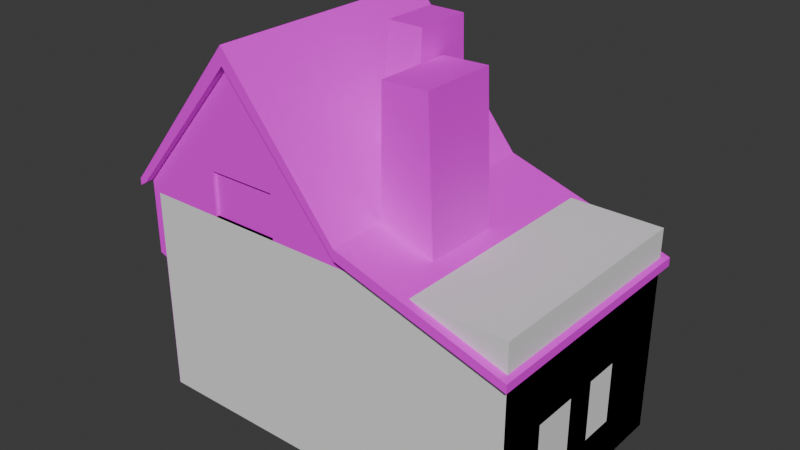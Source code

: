 # Source: house1.blend  (saved by Blender 4.5.90; exported with 4.5.12 LTS)
import bpy
from mathutils import Matrix  # noqa: F401  (used for matrix-valued properties, if any)

bpy.ops.wm.read_factory_settings(use_empty=True)
scene = bpy.context.scene
scene.name = 'Scene'

# ---- collections
col_collection = bpy.data.collections.new('Collection'); scene.collection.children.link(col_collection)

# ---- images (referenced by path relative to the original .blend; pixels are not part of the script)
import os
ASSET_DIR = os.environ.get("B2B_ASSET_DIR", "")  # directory of the original .blend (textures are referenced by path, not embedded)
HERE = os.path.dirname(os.path.abspath(__file__))  # packed textures are extracted next to this script under _unpacked/

def load_image(name, relpath, width, height, colorspace="sRGB"):
    """Load a texture the original file referenced (path relative to the .blend, or extracted next to this script)."""
    p = next((c for c in (os.path.join(HERE, relpath), os.path.join(ASSET_DIR, relpath)) if relpath and os.path.exists(c)), "")
    if p:
        img = bpy.data.images.load(p, check_existing=True)
        img.name = name
    else:  # same state as the original file: an image datablock whose file is absent (Cycles renders it pink)
        img = bpy.data.images.new(name, width, height)
        img.source = "FILE"
        img.filepath = "//" + (relpath or name)
    img.colorspace_settings.name = colorspace
    return img
img_untitled = load_image('Untitled', '', 1024, 1024, 'sRGB')
img_untitled_004 = load_image('Untitled.004', '', 1024, 1024, 'sRGB')
img_untitled_002 = load_image('Untitled.002', '', 1024, 1024, 'sRGB')
img_untitled_001 = load_image('Untitled.001', '', 1024, 1024, 'sRGB')
img_untitled_003 = load_image('Untitled.003', '', 1024, 1024, 'sRGB')

# ---- materials (node trees are filled in below, after node groups)
mat_house = bpy.data.materials.new('house')
mat_window = bpy.data.materials.new('window')
mat_chimney = bpy.data.materials.new('chimney')
mat_door = bpy.data.materials.new('door')
mat_roof = bpy.data.materials.new('roof')

# ---- material node trees
mat_house.use_nodes = True; mat_house.node_tree.nodes.clear()
_N = mat_house.node_tree.nodes; _L = mat_house.node_tree.links
n0 = _N.new('ShaderNodeBsdfPrincipled'); n0.name = 'Principled BSDF'; n0.location = (-200, 100)
n1 = _N.new('ShaderNodeOutputMaterial'); n1.name = 'Material Output'; n1.location = (200, 100)
n2 = _N.new('ShaderNodeTexImage'); n2.name = 'Image Texture'; n2.location = (-541, 40)
n2.image = img_untitled
_L.new(n0.outputs[0], n1.inputs[0])
_L.new(n2.outputs[0], n0.inputs[0])
n1.is_active_output = True
mat_window.use_nodes = True; mat_window.node_tree.nodes.clear()
_N = mat_window.node_tree.nodes; _L = mat_window.node_tree.links
n0 = _N.new('ShaderNodeBsdfPrincipled'); n0.name = 'Principled BSDF'; n0.location = (-200, 100)
n1 = _N.new('ShaderNodeOutputMaterial'); n1.name = 'Material Output'; n1.location = (200, 100)
n2 = _N.new('ShaderNodeTexImage'); n2.name = 'Image Texture'; n2.location = (-487, -23)
n2.image = img_untitled_004
_L.new(n0.outputs[0], n1.inputs[0])
_L.new(n2.outputs[0], n0.inputs[0])
n1.is_active_output = True
mat_chimney.use_nodes = True; mat_chimney.node_tree.nodes.clear()
_N = mat_chimney.node_tree.nodes; _L = mat_chimney.node_tree.links
n0 = _N.new('ShaderNodeBsdfPrincipled'); n0.name = 'Principled BSDF'; n0.location = (-200, 100)
n1 = _N.new('ShaderNodeOutputMaterial'); n1.name = 'Material Output'; n1.location = (200, 100)
n2 = _N.new('ShaderNodeTexImage'); n2.name = 'Image Texture'; n2.location = (-509, 42)
n2.image = img_untitled_002
_L.new(n0.outputs[0], n1.inputs[0])
_L.new(n2.outputs[0], n0.inputs[0])
n1.is_active_output = True
mat_door.use_nodes = True; mat_door.node_tree.nodes.clear()
_N = mat_door.node_tree.nodes; _L = mat_door.node_tree.links
n0 = _N.new('ShaderNodeBsdfPrincipled'); n0.name = 'Principled BSDF'; n0.location = (-200, 100)
n1 = _N.new('ShaderNodeOutputMaterial'); n1.name = 'Material Output'; n1.location = (200, 100)
n2 = _N.new('ShaderNodeTexImage'); n2.name = 'Image Texture'; n2.location = (-560, 65)
n2.image = img_untitled_001
_L.new(n0.outputs[0], n1.inputs[0])
_L.new(n2.outputs[0], n0.inputs[0])
n1.is_active_output = True
mat_roof.use_nodes = True; mat_roof.node_tree.nodes.clear()
_N = mat_roof.node_tree.nodes; _L = mat_roof.node_tree.links
n0 = _N.new('ShaderNodeBsdfPrincipled'); n0.name = 'Principled BSDF'; n0.location = (-200, 100)
n1 = _N.new('ShaderNodeOutputMaterial'); n1.name = 'Material Output'; n1.location = (200, 100)
n2 = _N.new('ShaderNodeTexImage'); n2.name = 'Image Texture'; n2.location = (-549, 40)
n2.image = img_untitled_003
_L.new(n0.outputs[0], n1.inputs[0])
_L.new(n2.outputs[0], n0.inputs[0])
n1.is_active_output = True

# ---- world
world_world = bpy.data.worlds.new('World'); scene.world = world_world
world_world.use_nodes = True; world_world.node_tree.nodes.clear()
_N = world_world.node_tree.nodes; _L = world_world.node_tree.links
n0 = _N.new('ShaderNodeOutputWorld'); n0.name = 'World Output'; n0.location = (200, 100)
n1 = _N.new('ShaderNodeBackground'); n1.name = 'Background'; n1.location = (-200, 100)
n1.inputs[0].default_value = (0.05088, 0.05088, 0.05088, 1.0)
_L.new(n1.outputs[0], n0.inputs[0])
n0.is_active_output = True
world_world.color = (0.05088, 0.05088, 0.05088)
world_world.sun_shadow_jitter_overblur = 0.0

# ---- meshes
me_cube_002 = bpy.data.meshes.new('Cube.002')
me_cube_002.from_pydata([(-2.75, -2.75, 2.75), (-2.571, 2.75, 0.6307), (-2.75, 2.75, 2.75), (2.75, -2.75, -2.75), (2.75, -2.75, 2.75), (2.75, 2.75, -2.75), (2.75, 2.75, 2.75), (0.0, 2.75, -2.75), (0.0, 2.75, 6.138), (0.0, -2.75, -2.75), (0.0, -2.75, 6.138), (6.645, 2.75, 1.533), (6.645, 2.75, -2.75), (6.645, -2.75, -2.75), (6.645, -2.75, 1.533), (-2.75, -2.75, 2.489), (-2.75, 2.75, 2.489), (2.75, 2.75, 2.489), (2.75, -2.75, 2.489), (0.0, -2.75, 5.717), (0.0, 2.75, 5.717), (6.645, 2.75, 1.33), (6.645, -2.75, 1.33), (0.0, 2.953, 6.138), (2.75, 2.953, 2.75), (-2.75, 2.953, 2.75), (6.645, 2.953, 1.533), (-2.75, 2.953, 2.489), (2.75, 2.953, 2.489), (0.0, 2.953, 5.717), (6.645, 2.953, 1.33), (-2.75, -2.944, 2.489), (-2.75, -2.944, 2.75), (0.0, -2.944, 6.138), (2.75, -2.944, 2.75), (6.645, -2.944, 1.533), (2.75, -2.944, 2.489), (0.0, -2.944, 5.717), (6.645, -2.944, 1.33), (6.766, 2.75, 1.493), (6.766, -2.75, 1.493), (6.766, -2.75, 1.29), (6.766, -2.944, 1.29), (6.766, 2.75, 1.29), (6.766, 2.953, 1.493), (6.766, 2.953, 1.29), (6.766, -2.944, 1.493), (-2.932, -2.75, 2.367), (-2.932, -2.75, 2.535), (-2.932, 2.75, 2.535), (-2.932, 2.75, 2.367), (-2.932, 2.953, 2.535), (-2.932, 2.953, 2.367), (-2.932, -2.944, 2.367), (-2.932, -2.944, 2.535), (4.049, -2.75, -2.75), (5.347, -2.75, -2.75), (5.347, -2.75, 1.939), (4.049, -2.75, 2.345), (3.916, 2.75, -2.75), (5.479, 2.75, -2.75), (5.347, 2.75, 1.939), (4.049, 2.75, 2.345), (3.811, 2.75, 2.103), (5.584, 2.75, 1.716), (4.049, -2.75, 2.103), (5.347, -2.75, 1.716), (5.347, 2.953, 1.939), (4.049, 2.953, 2.345), (4.049, 2.953, 2.103), (5.347, 2.953, 1.716), (5.347, -2.944, 1.939), (4.049, -2.944, 2.345), (4.049, -2.944, 2.103), (5.347, -2.944, 1.716), (-2.75, 2.75, 0.6956), (2.75, 2.75, 0.6307), (2.75, -2.75, 0.05531), (0.0, -2.75, 2.224), (0.0, 2.75, 0.2948), (6.645, 2.75, -0.2324), (6.645, -2.75, -0.2324), (-2.75, -2.75, 0.6956), (3.916, 2.75, 0.05531), (5.479, 2.75, 0.05531), (4.049, -2.75, 0.05531), (5.347, -2.75, 0.05531), (3.916, 2.665, -2.75), (5.479, 2.665, -2.75), (-2.75, -1.561, 2.75), (-2.75, 0.2728, 2.75), (2.75, -1.561, -2.75), (2.75, 0.2728, -2.75), (2.75, 0.2728, 2.75), (2.75, -1.561, 2.75), (0.0, 0.2728, 6.138), (0.0, -1.561, 6.138), (0.0, 0.2728, -2.75), (0.0, -1.561, -2.75), (6.645, -1.561, -2.75), (6.645, 0.2728, -2.75), (6.645, 0.2728, 1.533), (6.645, -1.561, 1.533), (6.645, 0.2728, 1.33), (6.645, -1.561, 1.33), (-2.75, -1.561, 2.489), (-2.75, 0.2728, 2.489), (6.766, 0.2728, 1.493), (6.766, -1.561, 1.493), (6.766, 0.2728, 1.29), (6.766, -1.561, 1.29), (-2.932, -1.561, 2.535), (-2.932, 0.2728, 2.535), (-2.932, -1.561, 2.367), (-2.932, 0.2728, 2.367), (4.049, -1.561, 2.345), (4.049, 0.2728, 2.345), (5.347, -1.561, 1.939), (5.347, 0.2728, 1.939), (3.96, 0.2728, -2.75), (4.004, -1.561, -2.75), (5.435, 0.2728, -2.75), (5.391, -1.561, -2.75), (-2.75, -1.561, 0.6956), (-2.75, 0.2728, 0.6956), (6.645, 0.2728, -0.2324), (6.645, -1.561, -0.2324), (2.793, 0.2728, 5.712), (2.793, -1.561, 5.712), (3.886, -1.561, 5.747), (3.886, 0.2728, 5.747), (-2.75, -0.463, 2.75), (2.75, -0.463, -2.75), (2.75, -0.463, 2.75), (0.0, -0.463, 6.138), (0.0, -0.463, -2.75), (6.645, -0.463, -2.75), (6.645, -0.463, 1.533), (6.645, -0.463, 1.33), (-2.75, -0.463, 2.489), (6.766, -0.463, 1.493), (6.766, -0.463, 1.29), (-2.932, -0.463, 2.535), (-2.932, -0.463, 2.367), (4.049, -0.463, 2.345), (5.347, -0.463, 1.939), (3.978, -0.463, -2.75), (5.417, -0.463, -2.75), (-2.75, -0.463, 0.6956), (6.645, -0.463, -0.2324), (2.793, -0.463, 5.712), (3.886, -0.463, 5.747), (-2.75, 1.111, 2.75), (2.75, 1.111, -2.75), (6.645, 1.111, -2.75), (-2.75, 1.111, 2.489), (-2.932, 1.111, 2.535), (-2.932, 1.111, 2.367), (4.049, 1.111, 2.345), (5.347, 1.111, 1.939), (-2.75, 1.111, 0.6956), (2.75, 1.111, 2.75), (0.0, 1.111, 6.138), (0.0, 1.111, -2.75), (6.645, 1.111, 1.533), (6.645, 1.111, 1.33), (6.766, 1.111, 1.493), (6.766, 1.111, 1.29), (3.945, 1.111, -2.75), (5.45, 1.111, -2.75), (6.645, 1.111, -0.2324), (1.851, 2.75, 3.858), (1.851, -2.75, -2.75), (1.851, 2.75, -2.75), (1.851, -2.75, 3.858), (1.851, -2.75, 3.545), (1.851, 2.75, 3.545), (1.851, 2.953, 3.858), (1.851, 2.953, 3.545), (1.851, -2.944, 3.858), (1.851, -2.944, 3.545), (1.851, 2.75, 0.2948), (1.851, -2.75, 1.416), (1.851, 0.2728, 3.858), (1.851, -1.561, 3.858), (1.851, 0.2728, -2.75), (1.851, -1.561, -2.75), (1.851, -0.463, -2.75), (1.851, -0.463, 3.858), (1.851, 1.111, -2.75), (1.851, 1.111, 3.858), (2.714, 1.02, 6.378), (2.714, 0.3923, 6.378), (1.887, 0.3923, 6.382), (2.714, -0.2919, 6.378), (1.887, -0.2919, 6.382), (1.887, 1.02, 6.382), (2.75, 2.75, -1.324), (2.75, -2.75, -1.567), (0.0, -2.75, -0.3112), (0.0, 2.75, -1.324), (6.645, 2.75, -1.688), (6.645, -2.75, -1.688), (3.916, 2.75, -1.567), (5.479, 2.75, -1.567), (4.049, -2.75, -1.567), (5.347, -2.75, -1.567), (6.645, 0.2728, -1.688), (6.645, -1.561, -1.688), (6.645, -0.463, -1.688), (6.645, 1.111, -1.688), (1.851, -2.75, -0.993), (1.851, 2.75, -1.324), (-1.481, 2.75, -2.75), (-1.481, -2.75, 4.314), (-1.481, 2.75, 4.314), (-1.481, -2.75, -2.75), (-1.481, 2.75, 3.979), (-1.481, -2.75, 3.979), (-1.481, 2.953, 4.314), (-1.481, 2.953, 3.979), (-1.481, -2.944, 4.314), (-1.481, -2.944, 3.979), (-1.481, -2.75, 1.739), (-1.481, 2.75, 0.2948), (-1.481, 0.2728, -2.75), (-1.481, -1.561, -2.75), (-1.481, 0.2728, 4.314), (-1.481, -1.561, 4.314), (-1.481, -0.463, 4.314), (-1.481, -0.463, -2.75), (-1.481, 1.111, 4.314), (-1.481, 1.111, -2.75), (-1.481, 2.75, -1.324), (-1.481, -2.75, -0.8568), (-1.481, 2.597, 0.2948), (0.0, 2.597, 0.2948), (1.851, 2.597, 0.2948), (0.0, 2.597, -1.324), (1.851, 2.597, -1.324), (-1.481, 2.597, -1.324), (-2.571, -1.561, -2.75), (-2.571, -2.75, -2.75), (-2.571, 2.75, -1.324), (-2.571, 2.75, -2.75), (-2.571, -2.75, -1.324), (-2.571, -2.75, 0.6307), (-2.571, 1.111, 0.6307), (-2.571, 2.75, 0.6307), (-2.571, 1.111, -2.75), (-2.571, 0.2728, -2.75), (-2.571, -0.463, -2.75), (-2.571, -1.561, 0.6307), (-2.571, -0.463, 0.6307), (-2.571, 0.2728, 0.6307), (-2.571, -1.561, -1.324), (-2.571, 0.2728, -1.324), (-2.571, -0.463, -1.324), (-2.571, 1.111, -1.324), (-2.75, -2.75, 2.137), (4.049, -2.75, 1.757), (5.347, -2.75, 1.39), (-2.75, 2.75, 2.137), (2.75, 2.75, 2.124), (2.75, -2.75, 2.124), (0.0, -2.75, 5.19), (0.0227, 2.75, 4.019), (6.645, 2.75, 1.023), (6.645, -2.75, 1.023), (3.832, 2.75, 1.701), (5.564, 2.75, 1.39), (-2.75, -1.561, 2.137), (-2.75, 0.2728, 2.137), (6.645, 0.2728, 1.023), (6.645, -1.561, 1.023), (6.645, -0.463, 1.023), (-2.75, -0.463, 2.137), (6.645, 1.111, 1.023), (-2.75, 1.111, 2.137), (1.851, 2.75, 2.907), (1.851, -2.75, 3.127), (-1.481, -2.75, 3.539), (-1.481, 2.75, 3.255), (-0.7405, 2.75, 5.226), (-0.7405, -2.75, -2.75), (-0.7405, 2.75, 4.848), (-0.7405, 2.953, 5.226), (-0.7405, 2.953, 4.848), (-0.7405, 2.75, 0.2948), (-0.7405, 0.2728, 5.226), (-0.7405, -1.561, 5.226), (-0.7405, -0.463, 5.226), (-0.7405, 1.111, 5.226), (-0.7405, 2.75, -1.324), (-0.7405, 2.75, -2.75), (-0.7405, -2.75, 5.226), (-0.7405, -2.75, 4.848), (-0.7405, -2.944, 5.226), (-0.7405, -2.944, 4.848), (-0.7405, -2.75, 2.224), (-0.7405, 0.2728, -2.75), (-0.7405, -1.561, -2.75), (-0.7405, -0.463, -2.75), (-0.7405, 1.111, -2.75), (-0.7405, -2.75, -0.584), (-0.7405, 2.597, 0.2948), (-0.7405, 2.597, -1.324), (-0.7405, -2.75, 4.364), (-0.4451, 2.75, 4.019), (0.9255, 2.75, -2.75), (0.9255, -2.75, 4.998), (0.9255, -2.75, 4.631), (0.9255, -2.944, 4.998), (0.9255, -2.944, 4.631), (0.9255, -2.75, 2.224), (0.9255, 0.2728, -2.75), (0.9255, -1.561, -2.75), (0.9255, -0.463, -2.75), (0.9255, 1.111, -2.75), (0.9255, 2.75, 4.998), (0.9255, -2.75, -2.75), (0.9255, 2.75, 4.631), (0.9255, 2.953, 4.998), (0.9255, 2.953, 4.631), (0.9255, 2.75, 0.2948), (0.9255, 0.2728, 4.998), (0.9255, -1.561, 4.998), (0.9255, -0.463, 4.998), (0.9255, 1.111, 4.998), (0.9255, 2.75, -1.324), (0.9255, -2.75, -0.6521), (0.9255, 2.597, 0.2948), (0.9255, 2.597, -1.324), (0.6074, 2.75, 4.019), (0.9255, -2.75, 4.158), (-2.75, 2.75, 1.785), (2.75, 2.75, 1.76), (2.75, -2.75, 1.76), (0.0, -2.75, 4.663), (0.0227, 2.75, 3.277), (6.645, 2.75, 0.7166), (6.645, -2.75, 0.7166), (3.852, 2.75, 1.299), (5.543, 2.75, 1.064), (-2.75, -1.561, 1.785), (-2.75, 0.2728, 1.785), (6.645, 0.2728, 0.7166), (6.645, -1.561, 0.7166), (6.645, -0.463, 0.7166), (-2.75, -0.463, 1.785), (6.645, 1.111, 0.7166), (-2.75, 1.111, 1.785), (1.851, 2.75, 2.269), (1.851, -2.75, 2.709), (-1.481, -2.75, 3.1), (-1.481, 2.75, 2.533), (-2.75, -2.75, 1.785), (4.049, -2.75, 1.412), (5.347, -2.75, 1.064), (-0.4451, 2.75, 3.277), (-0.7405, -2.75, 3.881), (0.9255, -2.75, 3.686), (0.6074, 2.75, 3.277), (-0.4451, 2.666, 4.019), (0.0227, 2.666, 4.019), (0.6074, 2.666, 4.019), (0.0227, 2.666, 3.277), (-0.4451, 2.666, 3.277), (0.6074, 2.666, 3.277), (-2.75, 2.75, 1.44), (2.75, 2.75, 1.402), (2.75, -2.75, 1.402), (0.0, -2.75, 4.147), (0.01552, 2.75, 2.333), (6.645, 2.75, 0.4162), (6.645, -2.75, 0.4162), (3.872, 2.75, 0.9054), (5.523, 2.75, 0.7449), (-2.75, -1.561, 1.44), (-2.75, 0.2728, 1.44), (6.645, 0.2728, 0.4162), (6.645, -1.561, 0.4162), (6.645, -0.463, 0.4162), (-2.75, -0.463, 1.44), (6.645, 1.111, 0.4162), (-2.75, 1.111, 1.44), (1.851, 2.75, 2.128), (1.851, -2.75, 2.3), (-1.481, -2.75, 2.669), (-1.481, 2.75, 1.824), (-0.5386, 2.75, 2.333), (-0.7405, -2.75, 3.61), (0.9255, -2.75, 3.515), (0.7081, 2.75, 2.128), (-2.75, -2.75, 1.44), (4.049, -2.75, 1.074), (5.347, -2.75, 0.7449), (-2.75, 2.75, 1.051), (2.75, 2.75, 0.9985), (2.75, -2.75, 0.9985), (0.0, -2.75, 3.269), (0.007395, 2.75, 1.266), (6.645, 2.75, 0.07676), (6.645, -2.75, 0.07676), (3.895, 2.75, 0.4605), (5.5, 2.75, 0.384), (-2.75, -1.561, 1.051), (-2.75, 0.2728, 1.051), (6.645, 0.2728, 0.07676), (6.645, -1.561, 0.07676), (6.645, -0.463, 0.07676), (-2.75, -0.463, 1.051), (6.645, 1.111, 0.07676), (-2.75, 1.111, 1.051), (1.851, 2.75, 1.266), (1.851, -2.75, 1.837), (-1.481, -2.75, 2.182), (-1.481, 2.75, 1.024), (-0.6443, 2.75, 1.266), (-0.7405, -2.75, 3.269), (0.9255, -2.75, 3.269), (0.7081, 2.75, 1.266), (-2.75, -2.75, 1.051), (4.049, -2.75, 0.6912), (5.347, -2.75, 0.384), (0.7081, 2.698, 2.128), (1.851, 2.698, 2.128), (1.851, 2.698, 1.266), (0.7081, 2.698, 1.266), (0.0, -2.675, 3.269), (0.0, -2.675, 2.224), (0.9255, -2.675, 2.224), (-0.7405, -2.675, 2.224), (-0.7405, -2.675, 3.269), (0.9255, -2.675, 3.269), (4.049, -2.641, -1.567), (4.049, -2.641, 0.05531), (5.347, -2.641, -1.567), (5.347, -2.641, 0.05531), (2.75, -2.641, 0.05531), (2.75, -2.641, -1.567), (6.528, 1.111, -0.2324), (6.528, 0.2728, -0.2324), (6.528, 0.2728, -1.688), (6.528, 1.111, -1.688), (6.515, -0.463, -0.2324), (6.515, -1.561, -0.2324), (6.515, -1.561, -1.688), (6.515, -0.463, -1.688), (3.916, 2.836, -2.75), (5.479, 2.836, -2.75), (3.916, 2.836, -1.567), (5.479, 2.836, -1.567), (3.916, 2.836, 0.05531), (5.479, 2.836, 0.05531)], [], [(2, 25, 51, 49), (32, 0, 48, 54), (206, 56, 13, 202), (310, 10, 33, 312), (186, 91, 3, 172), (228, 89, 0, 214), (326, 96, 10, 310), (301, 98, 9, 284), (175, 18, 36, 180), (321, 20, 29, 323), (21, 30, 45, 43), (169, 60, 12, 154), (117, 57, 14, 102), (283, 8, 23, 286), (270, 64, 21, 267), (274, 104, 22, 268), (308, 285, 20, 266), (334, 311, 19, 265), (281, 218, 15, 259), (66, 22, 38, 74), (279, 176, 17, 263), (278, 155, 16, 262), (178, 177, 24, 28), (287, 286, 23, 29), (70, 67, 26, 30), (217, 16, 27, 220), (171, 6, 24, 177), (61, 11, 26, 67), (63, 17, 28, 69), (30, 26, 44, 45), (222, 221, 32, 31), (313, 312, 33, 37), (71, 74, 38, 35), (38, 22, 41, 42), (214, 0, 32, 221), (296, 19, 37, 298), (58, 4, 34, 72), (105, 15, 47, 113), (110, 108, 40, 41), (39, 43, 45, 44), (41, 40, 46, 42), (165, 21, 43, 167), (35, 38, 42, 46), (102, 14, 40, 108), (14, 35, 46, 40), (26, 11, 39, 44), (157, 156, 49, 50), (50, 49, 51, 52), (48, 47, 53, 54), (152, 2, 49, 156), (15, 31, 53, 47), (31, 32, 54, 53), (25, 27, 52, 51), (27, 16, 50, 52), (14, 57, 71, 35), (57, 58, 72, 71), (34, 36, 73, 72), (72, 73, 74, 71), (21, 64, 70, 30), (64, 63, 69, 70), (6, 62, 68, 24), (62, 61, 67, 68), (28, 24, 68, 69), (69, 68, 67, 70), (18, 65, 73, 36), (65, 66, 74, 73), (263, 17, 63, 269), (269, 63, 64, 270), (94, 4, 58, 115), (115, 58, 57, 117), (153, 5, 59, 168), (88, 87, 168, 169), (198, 3, 55, 205), (205, 55, 56, 206), (423, 85, 86, 424), (399, 77, 85, 423), (60, 59, 87, 88), (197, 76, 83, 203), (212, 181, 76, 197), (234, 223, 82, 246, 245), (330, 314, 78, 199), (181, 212, 239, 237), (208, 126, 81, 202), (204, 84, 80, 201), (424, 86, 81, 403), (170, 125, 442, 441), (209, 149, 445, 448), (55, 120, 122, 56), (146, 119, 121, 147), (3, 91, 120, 55), (132, 92, 119, 146), (158, 116, 118, 159), (144, 115, 117, 145), (161, 93, 116, 158), (116, 93, 127, 130), (0, 89, 111, 48), (131, 90, 112, 142), (47, 48, 111, 113), (143, 142, 112, 114), (164, 101, 107, 166), (137, 102, 108, 140), (22, 104, 110, 41), (138, 103, 109, 141), (167, 166, 107, 109), (141, 140, 108, 110), (155, 106, 114, 157), (139, 105, 113, 143), (259, 15, 105, 271), (276, 139, 106, 272), (277, 165, 103, 273), (275, 138, 104, 274), (159, 118, 101, 164), (145, 117, 102, 137), (56, 122, 99, 13), (147, 121, 100, 136), (303, 163, 97, 300), (302, 135, 98, 301), (328, 162, 95, 325), (327, 134, 96, 326), (231, 152, 90, 227), (229, 131, 89, 228), (189, 153, 92, 185), (187, 132, 91, 186), (150, 128, 129, 151), (133, 94, 128, 150), (144, 116, 130, 151), (94, 115, 129, 128), (115, 144, 151, 129), (93, 133, 150, 127), (127, 150, 151, 130), (185, 92, 132, 187), (227, 90, 131, 229), (325, 95, 134, 327), (300, 97, 135, 302), (122, 147, 136, 99), (118, 145, 137, 101), (273, 103, 138, 275), (271, 105, 139, 276), (106, 139, 143, 114), (109, 107, 140, 141), (104, 138, 141, 110), (101, 137, 140, 107), (113, 111, 142, 143), (89, 131, 142, 111), (116, 144, 145, 118), (91, 132, 146, 120), (120, 146, 147, 122), (207, 125, 149, 209), (173, 5, 153, 189), (215, 2, 152, 231), (319, 8, 162, 328), (294, 7, 163, 303), (61, 159, 164, 11), (267, 21, 165, 277), (16, 155, 157, 50), (43, 39, 166, 167), (11, 164, 166, 39), (6, 161, 158, 62), (62, 158, 159, 61), (201, 80, 170, 210), (75, 1, 248), (119, 168, 169, 121), (92, 153, 168, 119), (90, 152, 156, 112), (114, 112, 156, 157), (103, 165, 167, 109), (272, 106, 155, 278), (121, 169, 154, 100), (6, 171, 190, 161), (309, 173, 189, 318), (93, 161, 191, 192), (315, 185, 187, 317), (317, 187, 186, 316), (318, 189, 185, 315), (133, 188, 184, 94), (190, 183, 193, 196), (198, 77, 182, 211), (233, 224, 235, 240), (36, 34, 179, 180), (319, 171, 177, 322), (323, 322, 177, 178), (333, 321, 176, 279), (264, 18, 175, 280), (17, 176, 178, 28), (311, 175, 180, 313), (94, 184, 174, 4), (316, 186, 172, 320), (4, 174, 179, 34), (192, 193, 195, 194), (191, 196, 193, 192), (161, 190, 196, 191), (183, 188, 195, 193), (188, 133, 194, 195), (133, 93, 192, 194), (309, 329, 212, 173), (3, 198, 211, 172), (148, 124, 254, 253), (12, 201, 210, 154), (100, 207, 209, 136), (124, 160, 247, 254), (82, 123, 252, 246), (160, 75, 248, 247), (136, 209, 208, 99), (154, 210, 207, 100), (60, 204, 201, 12), (99, 208, 202, 13), (294, 293, 200, 7), (320, 330, 199, 9), (216, 234, 245, 242), (173, 212, 197, 5), (123, 148, 253, 252), (5, 197, 203, 59), (86, 85, 436, 438), (205, 206, 437, 435), (86, 206, 202, 81), (284, 304, 234, 216), (243, 233, 213, 244), (244, 213, 232, 249), (283, 215, 231, 292), (250, 225, 230, 251), (289, 227, 229, 291), (291, 229, 228, 290), (292, 231, 227, 289), (251, 230, 226, 241), (249, 232, 225, 250), (1, 224, 233, 243), (304, 299, 223, 234), (15, 218, 222, 31), (295, 214, 221, 297), (298, 297, 221, 222), (285, 217, 220, 287), (27, 25, 219, 220), (307, 296, 218, 281), (262, 16, 217, 282), (2, 215, 219, 25), (241, 226, 216, 242), (290, 228, 214, 295), (306, 305, 236, 238), (332, 331, 237, 239), (293, 233, 240, 306), (288, 79, 236, 305), (324, 181, 237, 331), (329, 200, 238, 332), (258, 247, 248, 1, 243), (245, 246, 252, 255), (257, 253, 254, 256), (255, 252, 253, 257), (256, 254, 247, 258), (250, 256, 258, 249), (241, 255, 257, 251), (251, 257, 256, 250), (242, 245, 255, 241), (249, 258, 243, 244), (335, 262, 282, 355), (360, 307, 281, 354), (337, 264, 280, 353), (362, 333, 279, 352), (345, 272, 278, 351), (340, 267, 277, 350), (344, 271, 276, 349), (346, 273, 275, 348), (348, 275, 274, 347), (350, 277, 273, 346), (349, 276, 272, 345), (356, 259, 271, 344), (66, 261, 268, 22), (18, 264, 260, 65), (65, 260, 261, 66), (342, 269, 270, 343), (336, 263, 269, 342), (351, 278, 262, 335), (352, 279, 263, 336), (354, 281, 259, 356), (361, 334, 265, 338), (362, 339, 366, 368), (347, 274, 268, 341), (343, 270, 267, 340), (355, 282, 308, 359), (338, 265, 307, 360), (224, 288, 305, 235), (200, 293, 306, 238), (240, 235, 305, 306), (96, 290, 295, 10), (265, 19, 296, 307), (20, 285, 287, 29), (37, 33, 297, 298), (10, 295, 297, 33), (199, 78, 299, 304), (162, 292, 289, 95), (134, 291, 290, 96), (95, 289, 291, 134), (8, 283, 292, 162), (9, 199, 304, 284), (213, 233, 293, 294), (213, 294, 303, 232), (225, 300, 302, 230), (230, 302, 301, 226), (232, 303, 300, 225), (218, 296, 298, 222), (220, 219, 286, 287), (282, 217, 285, 308), (215, 283, 286, 219), (226, 301, 284, 216), (353, 280, 334, 361), (339, 359, 367, 366), (212, 329, 332, 239), (79, 324, 331, 236), (238, 236, 331, 332), (172, 211, 330, 320), (7, 200, 329, 309), (98, 316, 320, 9), (19, 311, 313, 37), (266, 20, 321, 333), (29, 23, 322, 323), (8, 319, 322, 23), (163, 318, 315, 97), (135, 317, 316, 98), (97, 315, 317, 135), (7, 309, 318, 163), (171, 319, 328, 190), (183, 325, 327, 188), (188, 327, 326, 184), (190, 328, 325, 183), (211, 182, 314, 330), (180, 179, 312, 313), (280, 175, 311, 334), (176, 321, 323, 178), (184, 326, 310, 174), (174, 310, 312, 179), (373, 339, 362, 393), (387, 353, 361, 392), (372, 338, 360, 391), (389, 355, 359, 390), (377, 343, 340, 374), (381, 347, 341, 375), (390, 359, 339, 373), (392, 361, 338, 372), (388, 354, 356, 394), (386, 352, 336, 370), (385, 351, 335, 369), (370, 336, 342, 376), (376, 342, 343, 377), (394, 356, 344, 378), (383, 349, 345, 379), (384, 350, 346, 380), (382, 348, 347, 381), (380, 346, 348, 382), (378, 344, 349, 383), (374, 340, 350, 384), (379, 345, 351, 385), (393, 362, 352, 386), (371, 337, 353, 387), (391, 360, 354, 388), (369, 335, 355, 389), (261, 358, 341, 268), (264, 337, 357, 260), (260, 357, 358, 261), (367, 363, 364, 366), (366, 364, 365, 368), (359, 308, 363, 367), (266, 333, 365, 364), (333, 362, 368, 365), (308, 266, 364, 363), (397, 369, 389, 417), (419, 391, 388, 416), (399, 371, 387, 415), (414, 421, 428, 427), (407, 379, 385, 413), (402, 374, 384, 412), (406, 378, 383, 411), (408, 380, 382, 410), (410, 382, 381, 409), (412, 384, 380, 408), (411, 383, 379, 407), (422, 394, 378, 406), (404, 376, 377, 405), (398, 370, 376, 404), (413, 385, 369, 397), (414, 386, 370, 398), (416, 388, 394, 422), (420, 392, 372, 400), (418, 390, 373, 401), (409, 381, 375, 403), (405, 377, 374, 402), (417, 389, 390, 418), (400, 372, 391, 419), (415, 387, 392, 420), (401, 373, 393, 421), (358, 396, 375, 341), (337, 371, 395, 357), (357, 395, 396, 358), (79, 401, 421, 324), (182, 415, 420, 314), (299, 78, 430, 432), (224, 417, 418, 288), (84, 405, 402, 80), (126, 409, 403, 81), (288, 418, 401, 79), (400, 419, 433, 429), (223, 416, 422, 82), (181, 414, 398, 76), (160, 413, 397, 75), (76, 398, 404, 83), (83, 404, 405, 84), (82, 422, 406, 123), (148, 411, 407, 124), (170, 412, 408, 125), (149, 410, 409, 126), (125, 408, 410, 149), (123, 406, 411, 148), (80, 402, 412, 170), (124, 407, 413, 160), (324, 421, 414, 181), (77, 399, 415, 182), (299, 419, 416, 223), (75, 397, 417, 224, 1), (396, 424, 403, 375), (371, 399, 423, 395), (395, 423, 424, 396), (428, 425, 426, 427), (393, 386, 426, 425), (386, 414, 427, 426), (421, 393, 425, 428), (430, 429, 433, 432), (431, 434, 429, 430), (419, 299, 432, 433), (314, 420, 434, 431), (420, 400, 429, 434), (78, 314, 431, 430), (436, 435, 437, 438), (439, 440, 435, 436), (77, 198, 440, 439), (198, 205, 435, 440), (85, 77, 439, 436), (206, 86, 438, 437), (444, 441, 442, 443), (207, 210, 444, 443), (210, 170, 441, 444), (125, 207, 443, 442), (448, 445, 446, 447), (126, 208, 447, 446), (149, 126, 446, 445), (208, 209, 448, 447), (203, 59, 449, 451), (59, 60, 450, 449), (450, 452, 451, 449), (454, 452, 451, 453), (83, 84, 454, 453), (203, 83, 453, 451), (60, 204, 452, 450), (84, 204, 452, 454)])
me_cube_002.polygons.foreach_set('material_index', [4, 4, 0, 4, 0, 4, 4, 0, 4, 4, 4, 0, 4, 4, 0, 0, 0, 0, 0, 4, 0, 0, 4, 4, 4, 4, 4, 4, 4, 4, 4, 4, 4, 4, 4, 4, 4, 4, 4, 4, 4, 0, 4, 4, 4, 4, 4, 4, 4, 4, 4, 4, 4, 4, 4, 4, 4, 4, 4, 4, 4, 4, 4, 4, 4, 4, 0, 0, 4, 4, 0, 0, 0, 0, 0, 0, 0, 0, 0, 0, 0, 0, 0, 0, 0, 0, 0, 0, 0, 0, 0, 4, 4, 4, 2, 4, 4, 4, 4, 4, 4, 0, 0, 4, 4, 4, 4, 0, 0, 0, 0, 4, 4, 0, 0, 0, 0, 4, 4, 4, 4, 0, 0, 2, 2, 2, 2, 2, 2, 2, 0, 4, 4, 0, 0, 4, 0, 0, 4, 4, 0, 4, 4, 4, 4, 0, 0, 0, 0, 4, 4, 0, 4, 0, 4, 4, 4, 4, 4, 0, 0, 0, 0, 4, 4, 0, 0, 0, 4, 0, 2, 0, 0, 0, 4, 2, 0, 0, 4, 4, 4, 0, 0, 4, 4, 4, 0, 4, 2, 2, 2, 2, 2, 2, 0, 0, 0, 0, 0, 0, 0, 0, 0, 0, 0, 0, 0, 0, 0, 0, 0, 0, 0, 0, 0, 0, 0, 0, 4, 0, 4, 4, 4, 0, 0, 0, 0, 4, 4, 4, 4, 4, 0, 0, 4, 0, 4, 1, 1, 0, 0, 0, 0, 0, 0, 0, 0, 0, 0, 0, 0, 0, 0, 0, 0, 0, 0, 0, 0, 0, 0, 0, 0, 0, 0, 0, 0, 0, 0, 0, 0, 0, 0, 0, 0, 0, 0, 0, 0, 0, 0, 1, 4, 0, 4, 4, 4, 0, 4, 4, 4, 4, 0, 0, 0, 0, 0, 0, 4, 4, 0, 4, 0, 0, 0, 0, 0, 1, 0, 0, 0, 4, 0, 4, 4, 0, 0, 0, 0, 4, 4, 4, 4, 0, 4, 0, 4, 4, 4, 0, 0, 0, 0, 0, 0, 0, 0, 0, 0, 0, 0, 0, 0, 0, 0, 0, 0, 0, 0, 0, 0, 0, 0, 0, 0, 0, 0, 1, 1, 0, 0, 0, 0, 0, 0, 0, 0, 0, 0, 0, 0, 0, 0, 0, 0, 0, 0, 0, 0, 0, 0, 0, 0, 0, 0, 0, 0, 0, 0, 0, 0, 0, 0, 0, 0, 0, 0, 0, 0, 0, 0, 0, 0, 0, 0, 0, 0, 0, 0, 0, 0, 0, 0, 0, 0, 0, 0, 0, 0, 1, 0, 0, 0, 1, 1, 0, 0, 0, 0, 1, 1, 0, 0, 0, 0, 1, 0, 0, 0, 1, 0, 0, 0, 0, 0, 0, 0, 0, 0, 0, 0])
_uv = me_cube_002.uv_layers.new(name='UVMap')
_uv.uv.foreach_set('vector', [0.1736, 0.3595, 0.1736, 0.3514, 0.1848, 0.3514, 0.1848, 0.3595, 0.1736, 0.5853, 0.1736, 0.5776, 0.1848, 0.5776, 0.1848, 0.5853, 0.8375, 0.8386, 0.8375, 0.7916, 0.889, 0.7916, 0.889, 0.8338, 0.6814, 0.5636, 0.7396, 0.5636, 0.7396, 0.5713, 0.6814, 0.5713, 0.8585, 0.1715, 0.8941, 0.1715, 0.8941, 0.2187, 0.8585, 0.2187, 0.09374, 0.5304, 0.1736, 0.5304, 0.1736, 0.5776, 0.09374, 0.5776, 0.6814, 0.5165, 0.7396, 0.5165, 0.7396, 0.5636, 0.6814, 0.5636, 0.7557, 0.1715, 0.785, 0.1715, 0.785, 0.2187, 0.7557, 0.2187, 0.2365, 0.2906, 0.2365, 0.3456, 0.2289, 0.3456, 0.2289, 0.2906, 0.4547, 0.234, 0.4547, 0.1774, 0.4628, 0.1774, 0.4628, 0.234, 0.3903, 0.3576, 0.3903, 0.3495, 0.3954, 0.3495, 0.3954, 0.3576, 0.8416, 0.6374, 0.8428, 0.5724, 0.889, 0.5724, 0.889, 0.6374, 0.6256, 0.7514, 0.6256, 0.7986, 0.5716, 0.7986, 0.5716, 0.7514, 0.04714, 0.3595, 0.00054, 0.3595, 0.00054, 0.3514, 0.04714, 0.3514, 0.8412, 0.5016, 0.8404, 0.5146, 0.7984, 0.4993, 0.7984, 0.4871, 0.3669, 0.7765, 0.3669, 0.7887, 0.3197, 0.7888, 0.3197, 0.7766, 0.1325, 0.2802, 0.1448, 0.3144, 0.1142, 0.3503, 0.1132, 0.2802, 0.6096, 0.2745, 0.6096, 0.2933, 0.5729, 0.3364, 0.5729, 0.3154, 0.5142, 0.25, 0.5142, 0.2674, 0.4638, 0.2084, 0.4638, 0.1944, 0.3366, 0.5757, 0.3903, 0.5757, 0.3903, 0.5834, 0.3366, 0.5834, 0.0377, 0.2342, 0.0377, 0.2606, 0.00054, 0.217, 0.00054, 0.2019, 0.1403, 0.7173, 0.1403, 0.7313, 0.07533, 0.7316, 0.07526, 0.7176, 0.3333, 0.6195, 0.3209, 0.6192, 0.3656, 0.5845, 0.3759, 0.5847, 0.2794, 0.7211, 0.2644, 0.7208, 0.2289, 0.6906, 0.2456, 0.691, 0.4344, 0.4572, 0.4429, 0.4546, 0.4429, 0.5085, 0.4352, 0.5109, 0.4547, 0.08685, 0.4547, 0.009234, 0.4628, 0.009234, 0.4628, 0.08685, 0.6232, 0.3455, 0.5666, 0.3455, 0.5666, 0.3374, 0.6232, 0.3374, 0.6256, 0.5805, 0.5716, 0.5805, 0.5716, 0.5724, 0.6256, 0.5724, 0.2736, 0.3567, 0.2289, 0.3547, 0.2292, 0.3467, 0.2829, 0.3485, 0.4352, 0.5109, 0.4429, 0.5085, 0.4428, 0.5136, 0.4351, 0.516, 0.06322, 0.7531, 0.07651, 0.7528, 0.0156, 0.8045, 0.00525, 0.8047, 0.08701, 0.6571, 0.1016, 0.6568, 0.1476, 0.6925, 0.1309, 0.6929, 0.422, 0.4546, 0.4304, 0.4572, 0.4297, 0.5109, 0.422, 0.5085, 0.3903, 0.5834, 0.3903, 0.5757, 0.3954, 0.5757, 0.3954, 0.5834, 0.09374, 0.5776, 0.1736, 0.5776, 0.1736, 0.5853, 0.09374, 0.5853, 0.2365, 0.1321, 0.2365, 0.1774, 0.2289, 0.1774, 0.2289, 0.1321, 0.6795, 0.7986, 0.7335, 0.7986, 0.7335, 0.8063, 0.6795, 0.8063, 0.2837, 0.009234, 0.2365, 0.009234, 0.2365, 0.00054, 0.2837, 0.00054, 0.3965, 0.5257, 0.4045, 0.5257, 0.4045, 0.5729, 0.3965, 0.5729, 0.4045, 0.3547, 0.3965, 0.3547, 0.3965, 0.3467, 0.4045, 0.3467, 0.3965, 0.5729, 0.4045, 0.5729, 0.4045, 0.5806, 0.3965, 0.5806, 0.3903, 0.4226, 0.3903, 0.3576, 0.3954, 0.3576, 0.3954, 0.4226, 0.422, 0.5085, 0.4297, 0.5109, 0.4298, 0.516, 0.4221, 0.5136, 0.5716, 0.7514, 0.5716, 0.7986, 0.5666, 0.7986, 0.5666, 0.7514, 0.5716, 0.7986, 0.5716, 0.8063, 0.5666, 0.8063, 0.5666, 0.7986, 0.5716, 0.5724, 0.5716, 0.5805, 0.5666, 0.5805, 0.5666, 0.5724, 0.4123, 0.4197, 0.4056, 0.4197, 0.4056, 0.3547, 0.4123, 0.3547, 0.4123, 0.3547, 0.4056, 0.3547, 0.4056, 0.3467, 0.4123, 0.3467, 0.4056, 0.5729, 0.4123, 0.5729, 0.4123, 0.5806, 0.4056, 0.5806, 0.1736, 0.4245, 0.1736, 0.3595, 0.1848, 0.3595, 0.1848, 0.4245, 0.2365, 0.009234, 0.2289, 0.009234, 0.2289, 0.00054, 0.2365, 0.00054, 0.00525, 0.8047, 0.0156, 0.8045, 0.007219, 0.8119, 0.00054, 0.812, 0.3608, 0.8026, 0.3712, 0.8028, 0.3759, 0.8101, 0.3692, 0.81, 0.4628, 0.009234, 0.4547, 0.009234, 0.4547, 0.0005401, 0.4628, 0.0005401, 0.5716, 0.7986, 0.6256, 0.7986, 0.6256, 0.8063, 0.5716, 0.8063, 0.6256, 0.7986, 0.6795, 0.7986, 0.6795, 0.8063, 0.6256, 0.8063, 0.422, 0.3467, 0.4319, 0.3497, 0.4312, 0.4035, 0.422, 0.4006, 0.422, 0.4006, 0.4312, 0.4035, 0.4304, 0.4572, 0.422, 0.4546, 0.3903, 0.3576, 0.3456, 0.3576, 0.3366, 0.349, 0.3903, 0.3495, 0.3456, 0.3576, 0.2736, 0.3567, 0.2829, 0.3485, 0.3366, 0.349, 0.7335, 0.5805, 0.6795, 0.5805, 0.6795, 0.5724, 0.7335, 0.5724, 0.6795, 0.5805, 0.6256, 0.5805, 0.6256, 0.5724, 0.6795, 0.5724, 0.433, 0.3497, 0.4429, 0.3467, 0.4429, 0.4006, 0.4337, 0.4035, 0.4337, 0.4035, 0.4429, 0.4006, 0.4429, 0.4546, 0.4344, 0.4572, 0.2292, 0.5757, 0.2829, 0.5757, 0.2829, 0.5834, 0.2292, 0.5834, 0.2829, 0.5757, 0.3366, 0.5757, 0.3366, 0.5834, 0.2829, 0.5834, 0.9528, 0.5308, 0.9528, 0.5452, 0.9107, 0.5299, 0.9099, 0.514, 0.9099, 0.514, 0.9107, 0.5299, 0.8404, 0.5146, 0.8412, 0.5016, 0.7335, 0.7514, 0.7335, 0.7986, 0.6795, 0.7986, 0.6795, 0.7514, 0.6795, 0.7514, 0.6795, 0.7986, 0.6256, 0.7986, 0.6256, 0.7514, 0.7345, 0.6374, 0.7345, 0.5724, 0.7808, 0.5724, 0.7819, 0.6374, 0.3672, 0.8112, 0.312, 0.8112, 0.7819, 0.6374, 0.8416, 0.6374, 0.7345, 0.8386, 0.7345, 0.7916, 0.786, 0.7916, 0.786, 0.8386, 0.786, 0.8386, 0.786, 0.7916, 0.8375, 0.7916, 0.8375, 0.8386, 0.786, 0.9281, 0.786, 0.9029, 0.8375, 0.9029, 0.8375, 0.916, 0.7345, 0.9403, 0.7345, 0.9029, 0.786, 0.9029, 0.786, 0.9281, 0.365, 0.8149, 0.3152, 0.8143, 0.312, 0.8112, 0.3672, 0.8112, 0.9528, 0.394, 0.9528, 0.4715, 0.9066, 0.4487, 0.9066, 0.3844, 0.0377, 0.05945, 0.0377, 0.1263, 0.00054, 0.1402, 0.00054, 0.05945, 0.5142, 0.07564, 0.5142, 0.1786, 0.4638, 0.1372, 0.4709, 0.1346, 0.4709, 0.0571, 0.6096, 0.08376, 0.6096, 0.1978, 0.5729, 0.1978, 0.5729, 0.09728, 0.5486, 0.3556, 0.4931, 0.3445, 0.4882, 0.3374, 0.5539, 0.3491, 0.3667, 0.669, 0.3668, 0.7267, 0.3196, 0.7268, 0.3195, 0.6691, 0.8446, 0.3844, 0.8446, 0.4487, 0.7984, 0.4373, 0.7984, 0.3796, 0.8375, 0.916, 0.8375, 0.9029, 0.889, 0.8915, 0.889, 0.9038, 0.9387, 0.06411, 0.8952, 0.0687, 0.9, 0.06154, 0.9329, 0.05925, 0.9441, 0.8596, 0.9441, 0.9255, 0.9374, 0.9192, 0.9384, 0.8661, 0.786, 0.7906, 0.7843, 0.7434, 0.8393, 0.7434, 0.8375, 0.7906, 0.7832, 0.6999, 0.7825, 0.6707, 0.841, 0.6707, 0.8403, 0.6999, 0.7345, 0.7906, 0.7345, 0.7434, 0.7843, 0.7434, 0.786, 0.7906, 0.7345, 0.6999, 0.7345, 0.6707, 0.7825, 0.6707, 0.7832, 0.6999, 0.6795, 0.6455, 0.6795, 0.6787, 0.6256, 0.6787, 0.6256, 0.6455, 0.6795, 0.7079, 0.6795, 0.7514, 0.6256, 0.7514, 0.6256, 0.7079, 0.7335, 0.6455, 0.7335, 0.6787, 0.6795, 0.6787, 0.6795, 0.6455, 0.6404, 0.8074, 0.691, 0.8259, 0.6837, 0.9431, 0.6404, 0.9425, 0.1736, 0.5776, 0.1736, 0.5304, 0.1848, 0.5304, 0.1848, 0.5776, 0.1736, 0.4869, 0.1736, 0.4577, 0.1848, 0.4577, 0.1848, 0.4869, 0.4123, 0.5729, 0.4056, 0.5729, 0.4056, 0.5257, 0.4123, 0.5257, 0.4123, 0.4822, 0.4056, 0.4822, 0.4056, 0.453, 0.4123, 0.453, 0.5716, 0.6455, 0.5716, 0.6787, 0.5666, 0.6787, 0.5666, 0.6455, 0.5716, 0.7079, 0.5716, 0.7514, 0.5666, 0.7514, 0.5666, 0.7079, 0.3903, 0.5757, 0.3903, 0.5286, 0.3954, 0.5286, 0.3954, 0.5757, 0.3903, 0.485, 0.3903, 0.4558, 0.3954, 0.4558, 0.3954, 0.485, 0.3965, 0.4197, 0.4045, 0.4197, 0.4045, 0.453, 0.3965, 0.453, 0.3965, 0.4822, 0.4045, 0.4822, 0.4045, 0.5257, 0.3965, 0.5257, 0.3897, 0.009234, 0.3564, 0.009234, 0.3564, 0.0005401, 0.3897, 0.0005401, 0.3273, 0.009234, 0.2837, 0.009234, 0.2837, 0.00054, 0.3273, 0.0005401, 0.2934, 0.7165, 0.2935, 0.7305, 0.2463, 0.7307, 0.2462, 0.7168, 0.2027, 0.717, 0.2028, 0.7309, 0.1736, 0.7311, 0.1735, 0.7171, 0.4729, 0.7764, 0.4729, 0.7885, 0.4396, 0.7886, 0.4396, 0.7764, 0.4104, 0.7765, 0.4104, 0.7886, 0.3669, 0.7887, 0.3669, 0.7765, 0.6256, 0.6455, 0.6256, 0.6787, 0.5716, 0.6787, 0.5716, 0.6455, 0.6256, 0.7079, 0.6256, 0.7514, 0.5716, 0.7514, 0.5716, 0.7079, 0.8375, 0.7906, 0.8393, 0.7434, 0.889, 0.7434, 0.889, 0.7906, 0.8403, 0.6999, 0.841, 0.6707, 0.889, 0.6707, 0.889, 0.6999, 0.7557, 0.06555, 0.785, 0.06555, 0.785, 0.0988, 0.7557, 0.0988, 0.7557, 0.128, 0.785, 0.128, 0.785, 0.1715, 0.7557, 0.1715, 0.6814, 0.4105, 0.7396, 0.4105, 0.7396, 0.4437, 0.6814, 0.4437, 0.6814, 0.4729, 0.7396, 0.4729, 0.7396, 0.5165, 0.6814, 0.5165, 0.09374, 0.4245, 0.1736, 0.4245, 0.1736, 0.4577, 0.09374, 0.4577, 0.09374, 0.4869, 0.1736, 0.4869, 0.1736, 0.5304, 0.09374, 0.5304, 0.8585, 0.06555, 0.8941, 0.06555, 0.8941, 0.0988, 0.8585, 0.0988, 0.8585, 0.128, 0.8941, 0.128, 0.8941, 0.1715, 0.8585, 0.1715, 0.5457, 0.8657, 0.5457, 0.9092, 0.5024, 0.9092, 0.5024, 0.8657, 0.258, 0.8112, 0.3016, 0.8112, 0.3016, 0.9287, 0.258, 0.9287, 0.6101, 0.8074, 0.6393, 0.8074, 0.6393, 0.9425, 0.6101, 0.9425, 0.8901, 0.7365, 0.9407, 0.7179, 0.9407, 0.853, 0.8974, 0.8537, 0.5666, 0.8074, 0.6101, 0.8074, 0.6101, 0.9425, 0.5666, 0.9425, 0.2289, 0.8112, 0.258, 0.8112, 0.258, 0.9287, 0.2289, 0.9287, 0.5457, 0.8365, 0.5457, 0.8657, 0.5024, 0.8657, 0.5024, 0.8365, 0.8585, 0.0988, 0.8941, 0.0988, 0.8941, 0.128, 0.8585, 0.128, 0.09374, 0.4577, 0.1736, 0.4577, 0.1736, 0.4869, 0.09374, 0.4869, 0.6814, 0.4437, 0.7396, 0.4437, 0.7396, 0.4729, 0.6814, 0.4729, 0.7557, 0.0988, 0.785, 0.0988, 0.785, 0.128, 0.7557, 0.128, 0.8393, 0.7434, 0.8403, 0.6999, 0.889, 0.6999, 0.889, 0.7434, 0.6256, 0.6787, 0.6256, 0.7079, 0.5716, 0.7079, 0.5716, 0.6787, 0.4396, 0.7764, 0.4396, 0.7886, 0.4104, 0.7886, 0.4104, 0.7765, 0.2462, 0.7168, 0.2463, 0.7307, 0.2028, 0.7309, 0.2027, 0.717, 0.3564, 0.009234, 0.3273, 0.009234, 0.3273, 0.0005401, 0.3564, 0.0005401, 0.3965, 0.453, 0.4045, 0.453, 0.4045, 0.4822, 0.3965, 0.4822, 0.3903, 0.5286, 0.3903, 0.485, 0.3954, 0.485, 0.3954, 0.5286, 0.5716, 0.6787, 0.5716, 0.7079, 0.5666, 0.7079, 0.5666, 0.6787, 0.4123, 0.5257, 0.4056, 0.5257, 0.4056, 0.4822, 0.4123, 0.4822, 0.1736, 0.5304, 0.1736, 0.4869, 0.1848, 0.4869, 0.1848, 0.5304, 0.6795, 0.6787, 0.6795, 0.7079, 0.6256, 0.7079, 0.6256, 0.6787, 0.7345, 0.7434, 0.7345, 0.6999, 0.7832, 0.6999, 0.7843, 0.7434, 0.7843, 0.7434, 0.7832, 0.6999, 0.8403, 0.6999, 0.8393, 0.7434, 0.4394, 0.6689, 0.4395, 0.7266, 0.4103, 0.7267, 0.4102, 0.6689, 0.8585, 0.00054, 0.8941, 0.00054, 0.8941, 0.06555, 0.8585, 0.06555, 0.09374, 0.3595, 0.1736, 0.3595, 0.1736, 0.4245, 0.09374, 0.4245, 0.6814, 0.3455, 0.7396, 0.3455, 0.7396, 0.4105, 0.6814, 0.4105, 0.7557, 0.00054, 0.785, 0.00054, 0.785, 0.06555, 0.7557, 0.06555, 0.6256, 0.5805, 0.6256, 0.6455, 0.5716, 0.6455, 0.5716, 0.5805, 0.5379, 0.7762, 0.5379, 0.7884, 0.4729, 0.7885, 0.4729, 0.7764, 0.4547, 0.009234, 0.3897, 0.009234, 0.3897, 0.0005401, 0.4547, 0.0005401, 0.3965, 0.3547, 0.4045, 0.3547, 0.4045, 0.4197, 0.3965, 0.4197, 0.5716, 0.5805, 0.5716, 0.6455, 0.5666, 0.6455, 0.5666, 0.5805, 0.7335, 0.5805, 0.7335, 0.6455, 0.6795, 0.6455, 0.6795, 0.5805, 0.6795, 0.5805, 0.6795, 0.6455, 0.6256, 0.6455, 0.6256, 0.5805, 0.5377, 0.6687, 0.5378, 0.7265, 0.4728, 0.7266, 0.4727, 0.6688, 0.2278, 0.1429, 0.2204, 0.1402, 0.2204, 0.1402, 0.7825, 0.6707, 0.7819, 0.6374, 0.8416, 0.6374, 0.841, 0.6707, 0.7345, 0.6707, 0.7345, 0.6374, 0.7819, 0.6374, 0.7825, 0.6707, 0.1736, 0.4577, 0.1736, 0.4245, 0.1848, 0.4245, 0.1848, 0.4577, 0.4123, 0.453, 0.4056, 0.453, 0.4056, 0.4197, 0.4123, 0.4197, 0.3903, 0.4558, 0.3903, 0.4226, 0.3954, 0.4226, 0.3954, 0.4558, 0.1735, 0.7171, 0.1736, 0.7311, 0.1403, 0.7313, 0.1403, 0.7173, 0.841, 0.6707, 0.8416, 0.6374, 0.889, 0.6374, 0.889, 0.6707, 0.5666, 0.3455, 0.6232, 0.3455, 0.6232, 0.4105, 0.5666, 0.4105, 0.8217, 0.00054, 0.8585, 0.00054, 0.8585, 0.06555, 0.8217, 0.06555, 0.1778, 0.8056, 0.2111, 0.8056, 0.2075, 0.9495, 0.1826, 0.9495, 0.8217, 0.0988, 0.8585, 0.0988, 0.8585, 0.128, 0.8217, 0.128, 0.8217, 0.128, 0.8585, 0.128, 0.8585, 0.1715, 0.8217, 0.1715, 0.8217, 0.06555, 0.8585, 0.06555, 0.8585, 0.0988, 0.8217, 0.0988, 0.5666, 0.4729, 0.6232, 0.4729, 0.6232, 0.5165, 0.5666, 0.5165, 0.00054, 0.8131, 0.03379, 0.8131, 0.02905, 0.9132, 0.00417, 0.9132, 0.682, 0.04747, 0.682, 0.1118, 0.6463, 0.1658, 0.6463, 0.07024, 0.4926, 0.4986, 0.5383, 0.4905, 0.5429, 0.4946, 0.4891, 0.5056, 0.00054, 0.5866, 0.01089, 0.5864, 0.05559, 0.6211, 0.04316, 0.6214, 0.6814, 0.3455, 0.6232, 0.3455, 0.6232, 0.3374, 0.6814, 0.3374, 0.2894, 0.6552, 0.2749, 0.6549, 0.3209, 0.6192, 0.3333, 0.6195, 0.08907, 0.2802, 0.07593, 0.3055, 0.0377, 0.2606, 0.0377, 0.2342, 0.682, 0.1939, 0.682, 0.2084, 0.6463, 0.2502, 0.6463, 0.2336, 0.4547, 0.3456, 0.4547, 0.2906, 0.4628, 0.2906, 0.4628, 0.3456, 0.2365, 0.234, 0.2365, 0.2906, 0.2289, 0.2906, 0.2289, 0.234, 0.5666, 0.5165, 0.6232, 0.5165, 0.6232, 0.5636, 0.5666, 0.5636, 0.8217, 0.1715, 0.8585, 0.1715, 0.8585, 0.2187, 0.8217, 0.2187, 0.5666, 0.5636, 0.6232, 0.5636, 0.6232, 0.5713, 0.5666, 0.5713, 0.1123, 0.838, 0.1451, 0.838, 0.1451, 0.8651, 0.1123, 0.8651, 0.1123, 0.8131, 0.1451, 0.8131, 0.1451, 0.838, 0.1123, 0.838, 0.8901, 0.5724, 0.9253, 0.6167, 0.9229, 0.7168, 0.8901, 0.7163, 0.03379, 0.8131, 0.06297, 0.8131, 0.05618, 0.9132, 0.02905, 0.9132, 0.1859, 0.3957, 0.2212, 0.3514, 0.2212, 0.4954, 0.1884, 0.496, 0.1487, 0.8056, 0.1778, 0.8056, 0.1826, 0.9495, 0.1554, 0.9495, 0.07593, 0.00054, 0.07593, 0.05945, 0.0377, 0.05945, 0.0377, 0.00054, 0.682, 0.00054, 0.682, 0.04747, 0.6463, 0.07024, 0.6463, 0.00054, 0.4209, 0.4374, 0.4209, 0.4666, 0.4134, 0.4666, 0.4134, 0.4374, 0.5376, 0.6266, 0.5377, 0.6687, 0.4727, 0.6688, 0.4726, 0.6267, 0.4394, 0.6268, 0.4394, 0.6689, 0.4102, 0.6689, 0.4102, 0.6268, 0.4209, 0.4666, 0.4209, 0.4998, 0.4134, 0.4998, 0.4134, 0.4666, 0.4209, 0.3467, 0.4209, 0.3938, 0.4134, 0.3938, 0.4134, 0.3467, 0.4209, 0.4998, 0.4209, 0.5648, 0.4134, 0.5648, 0.4134, 0.4998, 0.4102, 0.6268, 0.4102, 0.6689, 0.3667, 0.669, 0.3666, 0.6269, 0.4726, 0.6267, 0.4727, 0.6688, 0.4394, 0.6689, 0.4394, 0.6268, 0.8446, 0.3374, 0.8446, 0.3844, 0.7984, 0.3796, 0.7984, 0.3374, 0.3666, 0.6269, 0.3667, 0.669, 0.3195, 0.6691, 0.3195, 0.6269, 0.1448, 0.00054, 0.1448, 0.05945, 0.1142, 0.05945, 0.1142, 0.00054, 0.6096, 0.00054, 0.6096, 0.08376, 0.5729, 0.09728, 0.5729, 0.00054, 0.5142, 0.00054, 0.5142, 0.07564, 0.4709, 0.0571, 0.4709, 0.00054, 0.0377, 0.00054, 0.0377, 0.05945, 0.00054, 0.05945, 0.00054, 0.00054, 0.4209, 0.3938, 0.4209, 0.4374, 0.4134, 0.4374, 0.4134, 0.3938, 0.9528, 0.3374, 0.9528, 0.394, 0.9066, 0.3844, 0.9066, 0.3374, 0.7463, 0.3266, 0.7651, 0.2766, 0.7708, 0.2769, 0.7494, 0.3305, 0.6887, 0.2738, 0.6955, 0.3258, 0.6916, 0.3305, 0.6831, 0.2734, 0.8375, 0.9029, 0.8375, 0.8386, 0.889, 0.8338, 0.889, 0.8915, 0.5435, 0.00054, 0.5435, 0.08646, 0.5142, 0.07564, 0.5142, 0.00054, 0.2204, 0.05945, 0.1753, 0.05945, 0.1753, 0.00054, 0.2204, 0.0005401, 0.6831, 0.00054, 0.7263, 0.00054, 0.7263, 0.06555, 0.6831, 0.06555, 0.04714, 0.3595, 0.09374, 0.3595, 0.09374, 0.4245, 0.04714, 0.4245, 0.6831, 0.0988, 0.7263, 0.0988, 0.7263, 0.128, 0.6831, 0.128, 0.04714, 0.4577, 0.09374, 0.4577, 0.09374, 0.4869, 0.04714, 0.4869, 0.04714, 0.4869, 0.09374, 0.4869, 0.09374, 0.5304, 0.04714, 0.5304, 0.04714, 0.4245, 0.09374, 0.4245, 0.09374, 0.4577, 0.04714, 0.4577, 0.6831, 0.128, 0.7263, 0.128, 0.7263, 0.1715, 0.6831, 0.1715, 0.6831, 0.06555, 0.7263, 0.06555, 0.7263, 0.0988, 0.6831, 0.0988, 0.2204, 0.1402, 0.1753, 0.1263, 0.1753, 0.05945, 0.2204, 0.05945, 0.5435, 0.08646, 0.5435, 0.1978, 0.5142, 0.1786, 0.5142, 0.07564, 0.2365, 0.009234, 0.2365, 0.08685, 0.2289, 0.08685, 0.2289, 0.009234, 0.04714, 0.5776, 0.09374, 0.5776, 0.09374, 0.5853, 0.04714, 0.5853, 0.09704, 0.723, 0.112, 0.7227, 0.07651, 0.7528, 0.06322, 0.7531, 0.4547, 0.1321, 0.4547, 0.08685, 0.4628, 0.08685, 0.4628, 0.1321, 0.3712, 0.8028, 0.3608, 0.8026, 0.2999, 0.7509, 0.3132, 0.7512, 0.5435, 0.2827, 0.5435, 0.3019, 0.5142, 0.2674, 0.5142, 0.25, 0.2278, 0.2024, 0.2278, 0.217, 0.1753, 0.2785, 0.1753, 0.2486, 0.1736, 0.3595, 0.09374, 0.3595, 0.09374, 0.3514, 0.1736, 0.3514, 0.6831, 0.1715, 0.7263, 0.1715, 0.7263, 0.2187, 0.6831, 0.2187, 0.04714, 0.5304, 0.09374, 0.5304, 0.09374, 0.5776, 0.04714, 0.5776, 0.5003, 0.5237, 0.5551, 0.5244, 0.5548, 0.5495, 0.5, 0.5488, 0.4996, 0.5802, 0.5544, 0.5808, 0.554, 0.6122, 0.4992, 0.6115, 0.4835, 0.4716, 0.4926, 0.4986, 0.4891, 0.5056, 0.4756, 0.4743, 0.5435, 0.4659, 0.5496, 0.4345, 0.5565, 0.4359, 0.5495, 0.4672, 0.5573, 0.3921, 0.5486, 0.3556, 0.5539, 0.3491, 0.5655, 0.3915, 0.4742, 0.3875, 0.472, 0.4354, 0.4638, 0.4365, 0.466, 0.3854, 0.2809, 0.2077, 0.281, 0.2901, 0.2116, 0.2901, 0.2116, 0.2901, 0.2119, 0.2077, 0.375, 0.29, 0.3749, 0.2076, 0.4065, 0.2075, 0.4066, 0.2896, 0.3126, 0.2902, 0.3123, 0.2077, 0.3439, 0.2076, 0.3442, 0.29, 0.3441, 0.2901, 0.344, 0.2076, 0.3749, 0.2076, 0.375, 0.29, 0.281, 0.2901, 0.2809, 0.2077, 0.3124, 0.2077, 0.3125, 0.2901, 0.7797, 0.4748, 0.7799, 0.4183, 0.8132, 0.4184, 0.813, 0.4749, 0.707, 0.4746, 0.7072, 0.418, 0.7507, 0.4182, 0.7505, 0.4747, 0.7505, 0.4747, 0.7507, 0.4182, 0.7799, 0.4183, 0.7797, 0.4748, 0.6598, 0.4744, 0.66, 0.4179, 0.7072, 0.418, 0.707, 0.4746, 0.813, 0.4749, 0.8132, 0.4184, 0.8782, 0.4186, 0.878, 0.4752, 0.2278, 0.1879, 0.2278, 0.2024, 0.1753, 0.2486, 0.1753, 0.2188, 0.5435, 0.2636, 0.5435, 0.2827, 0.5142, 0.25, 0.5142, 0.2326, 0.682, 0.1794, 0.682, 0.1939, 0.6463, 0.2336, 0.6463, 0.2171, 0.08907, 0.2495, 0.08907, 0.2802, 0.0377, 0.2342, 0.0377, 0.2079, 0.1735, 0.7032, 0.1735, 0.7171, 0.1403, 0.7173, 0.1402, 0.7033, 0.5378, 0.7641, 0.5379, 0.7762, 0.4729, 0.7764, 0.4728, 0.7642, 0.2462, 0.7028, 0.2462, 0.7168, 0.2027, 0.717, 0.2026, 0.703, 0.4396, 0.7643, 0.4396, 0.7764, 0.4104, 0.7765, 0.4104, 0.7643, 0.4104, 0.7643, 0.4104, 0.7765, 0.3669, 0.7765, 0.3669, 0.7644, 0.4728, 0.7642, 0.4729, 0.7764, 0.4396, 0.7764, 0.4396, 0.7643, 0.2026, 0.703, 0.2027, 0.717, 0.1735, 0.7171, 0.1735, 0.7032, 0.2934, 0.7026, 0.2934, 0.7165, 0.2462, 0.7168, 0.2462, 0.7028, 0.8375, 0.9688, 0.8375, 0.9559, 0.889, 0.9413, 0.889, 0.9535, 0.7345, 0.9995, 0.7345, 0.985, 0.786, 0.9704, 0.786, 0.9841, 0.786, 0.9841, 0.786, 0.9704, 0.8375, 0.9559, 0.8375, 0.9688, 0.9091, 0.498, 0.9099, 0.514, 0.8412, 0.5016, 0.8421, 0.4887, 0.9528, 0.5163, 0.9528, 0.5308, 0.9099, 0.514, 0.9091, 0.498, 0.1402, 0.7033, 0.1403, 0.7173, 0.07526, 0.7176, 0.0752, 0.7037, 0.0377, 0.2079, 0.0377, 0.2342, 0.00054, 0.2019, 0.00054, 0.1869, 0.5142, 0.2326, 0.5142, 0.25, 0.4638, 0.1944, 0.4638, 0.1804, 0.6096, 0.2558, 0.6096, 0.2745, 0.5729, 0.3154, 0.5729, 0.2946, 0.07465, 0.9398, 0.06405, 0.9157, 0.0686, 0.9151, 0.07684, 0.9361, 0.3669, 0.7644, 0.3669, 0.7765, 0.3197, 0.7766, 0.3197, 0.7644, 0.8421, 0.4887, 0.8412, 0.5016, 0.7984, 0.4871, 0.7984, 0.4749, 0.1753, 0.2188, 0.1753, 0.2486, 0.1325, 0.2802, 0.1325, 0.2495, 0.5729, 0.2946, 0.5729, 0.3154, 0.5435, 0.2827, 0.5435, 0.2636, 0.5383, 0.4905, 0.5435, 0.4659, 0.5495, 0.4672, 0.5429, 0.4946, 0.472, 0.4354, 0.4835, 0.4716, 0.4756, 0.4743, 0.4638, 0.4365, 0.5006, 0.4986, 0.5554, 0.4993, 0.5551, 0.5244, 0.5003, 0.5237, 0.00054, 0.5304, 0.04714, 0.5304, 0.04714, 0.5776, 0.00054, 0.5776, 0.5729, 0.3154, 0.5729, 0.3364, 0.5435, 0.3019, 0.5435, 0.2827, 0.4547, 0.1774, 0.4547, 0.1321, 0.4628, 0.1321, 0.4628, 0.1774, 0.1309, 0.6929, 0.1476, 0.6925, 0.112, 0.7227, 0.09704, 0.723, 0.00054, 0.5776, 0.04714, 0.5776, 0.04714, 0.5853, 0.00054, 0.5853, 0.5729, 0.09728, 0.5729, 0.1978, 0.5435, 0.1978, 0.5435, 0.08646, 0.00054, 0.4245, 0.04714, 0.4245, 0.04714, 0.4577, 0.00054, 0.4577, 0.00054, 0.4869, 0.04714, 0.4869, 0.04714, 0.5304, 0.00054, 0.5304, 0.00054, 0.4577, 0.04714, 0.4577, 0.04714, 0.4869, 0.00054, 0.4869, 0.00054, 0.3595, 0.04714, 0.3595, 0.04714, 0.4245, 0.00054, 0.4245, 0.5729, 0.00054, 0.5729, 0.09728, 0.5435, 0.08646, 0.5435, 0.00054, 0.1753, 0.00054, 0.1753, 0.05945, 0.1448, 0.05945, 0.1448, 0.00054, 0.7263, 0.00054, 0.7557, 0.00054, 0.7557, 0.06555, 0.7263, 0.06555, 0.7263, 0.0988, 0.7557, 0.0988, 0.7557, 0.128, 0.7263, 0.128, 0.7263, 0.128, 0.7557, 0.128, 0.7557, 0.1715, 0.7263, 0.1715, 0.7263, 0.06555, 0.7557, 0.06555, 0.7557, 0.0988, 0.7263, 0.0988, 0.2365, 0.08685, 0.2365, 0.1321, 0.2289, 0.1321, 0.2289, 0.08685, 0.3132, 0.7512, 0.2999, 0.7509, 0.2644, 0.7208, 0.2794, 0.7211, 0.1753, 0.2486, 0.1753, 0.2785, 0.1448, 0.3144, 0.1325, 0.2802, 0.09374, 0.3595, 0.04714, 0.3595, 0.04714, 0.3514, 0.09374, 0.3514, 0.7263, 0.1715, 0.7557, 0.1715, 0.7557, 0.2187, 0.7263, 0.2187, 0.6463, 0.2171, 0.6463, 0.2336, 0.6096, 0.2745, 0.6096, 0.2558, 0.06405, 0.9157, 0.069, 0.8917, 0.07221, 0.8948, 0.0686, 0.9151, 0.4931, 0.3445, 0.4742, 0.3875, 0.466, 0.3854, 0.4882, 0.3374, 0.5496, 0.4345, 0.5573, 0.3921, 0.5655, 0.3915, 0.5565, 0.4359, 0.5, 0.5488, 0.5548, 0.5495, 0.5544, 0.5808, 0.4996, 0.5802, 0.6463, 0.00054, 0.6463, 0.07024, 0.6096, 0.08376, 0.6096, 0.00054, 0.1142, 0.00054, 0.1142, 0.05945, 0.07593, 0.05945, 0.07593, 0.00054, 0.785, 0.1715, 0.8217, 0.1715, 0.8217, 0.2187, 0.785, 0.2187, 0.2365, 0.1774, 0.2365, 0.234, 0.2289, 0.234, 0.2289, 0.1774, 0.1132, 0.2802, 0.1142, 0.3503, 0.07593, 0.3055, 0.08907, 0.2802, 0.2456, 0.691, 0.2289, 0.6906, 0.2749, 0.6549, 0.2894, 0.6552, 0.7396, 0.3455, 0.6814, 0.3455, 0.6814, 0.3374, 0.7396, 0.3374, 0.785, 0.06555, 0.8217, 0.06555, 0.8217, 0.0988, 0.785, 0.0988, 0.785, 0.128, 0.8217, 0.128, 0.8217, 0.1715, 0.785, 0.1715, 0.785, 0.0988, 0.8217, 0.0988, 0.8217, 0.128, 0.785, 0.128, 0.785, 0.00054, 0.8217, 0.00054, 0.8217, 0.06555, 0.785, 0.06555, 0.6232, 0.3455, 0.6814, 0.3455, 0.6814, 0.4105, 0.6232, 0.4105, 0.6232, 0.4437, 0.6814, 0.4437, 0.6814, 0.4729, 0.6232, 0.4729, 0.6232, 0.4729, 0.6814, 0.4729, 0.6814, 0.5165, 0.6232, 0.5165, 0.6232, 0.4105, 0.6814, 0.4105, 0.6814, 0.4437, 0.6232, 0.4437, 0.6463, 0.07024, 0.6463, 0.1658, 0.6096, 0.1978, 0.6096, 0.08376, 0.04316, 0.6214, 0.05559, 0.6211, 0.1016, 0.6568, 0.08701, 0.6571, 0.6463, 0.2336, 0.6463, 0.2502, 0.6096, 0.2933, 0.6096, 0.2745, 0.4547, 0.2906, 0.4547, 0.234, 0.4628, 0.234, 0.4628, 0.2906, 0.6232, 0.5165, 0.6814, 0.5165, 0.6814, 0.5636, 0.6232, 0.5636, 0.6232, 0.5636, 0.6814, 0.5636, 0.6814, 0.5713, 0.6232, 0.5713, 0.1135, 0.2105, 0.1132, 0.2495, 0.08907, 0.2495, 0.08491, 0.2021, 0.6463, 0.2008, 0.6463, 0.2171, 0.6096, 0.2558, 0.6096, 0.249, 0.5729, 0.2741, 0.5729, 0.2946, 0.5435, 0.2636, 0.5435, 0.2528, 0.1753, 0.1895, 0.1753, 0.2188, 0.1325, 0.2495, 0.1364, 0.2105, 0.8429, 0.4761, 0.8421, 0.4887, 0.7984, 0.4749, 0.7984, 0.463, 0.3668, 0.7525, 0.3669, 0.7644, 0.3197, 0.7644, 0.3197, 0.7525, 0.1364, 0.2105, 0.1325, 0.2495, 0.1132, 0.2495, 0.1135, 0.2105, 0.6096, 0.249, 0.6096, 0.2558, 0.5729, 0.2946, 0.5729, 0.2741, 0.5142, 0.2155, 0.5142, 0.2326, 0.4638, 0.1804, 0.4638, 0.1667, 0.0377, 0.2021, 0.0377, 0.2079, 0.00054, 0.1869, 0.00054, 0.1721, 0.1401, 0.6896, 0.1402, 0.7033, 0.0752, 0.7037, 0.07513, 0.69, 0.9528, 0.5021, 0.9528, 0.5163, 0.9091, 0.498, 0.9083, 0.4824, 0.9083, 0.4824, 0.9091, 0.498, 0.8421, 0.4887, 0.8429, 0.4761, 0.2933, 0.6889, 0.2934, 0.7026, 0.2462, 0.7028, 0.2461, 0.6891, 0.2026, 0.6893, 0.2026, 0.703, 0.1735, 0.7032, 0.1734, 0.6895, 0.4728, 0.7523, 0.4728, 0.7642, 0.4396, 0.7643, 0.4396, 0.7523, 0.4104, 0.7524, 0.4104, 0.7643, 0.3669, 0.7644, 0.3668, 0.7525, 0.4396, 0.7523, 0.4396, 0.7643, 0.4104, 0.7643, 0.4104, 0.7524, 0.2461, 0.6891, 0.2462, 0.7028, 0.2026, 0.703, 0.2026, 0.6893, 0.5378, 0.7522, 0.5378, 0.7641, 0.4728, 0.7642, 0.4728, 0.7523, 0.1734, 0.6895, 0.1735, 0.7032, 0.1402, 0.7033, 0.1401, 0.6896, 0.08491, 0.2021, 0.08907, 0.2495, 0.0377, 0.2079, 0.0377, 0.2021, 0.682, 0.1652, 0.682, 0.1794, 0.6463, 0.2171, 0.6463, 0.2008, 0.5435, 0.2528, 0.5435, 0.2636, 0.5142, 0.2326, 0.5142, 0.2155, 0.2278, 0.1737, 0.2278, 0.1879, 0.1753, 0.2188, 0.1753, 0.1895, 0.8375, 0.9559, 0.8375, 0.9429, 0.889, 0.9291, 0.889, 0.9413, 0.7345, 0.985, 0.7345, 0.9705, 0.786, 0.9567, 0.786, 0.9704, 0.786, 0.9704, 0.786, 0.9567, 0.8375, 0.9429, 0.8375, 0.9559, 0.9298, 0.2615, 0.9004, 0.2615, 0.9004, 0.243, 0.9298, 0.243, 0.9298, 0.243, 0.9004, 0.243, 0.9004, 0.2198, 0.9298, 0.2198, 0.069, 0.8917, 0.09763, 0.8917, 0.0955, 0.8954, 0.07221, 0.8948, 0.1066, 0.911, 0.1025, 0.9392, 0.09928, 0.9363, 0.1022, 0.9118, 0.1025, 0.9392, 0.07465, 0.9398, 0.07684, 0.9361, 0.09928, 0.9363, 0.09763, 0.8917, 0.1066, 0.911, 0.1022, 0.9118, 0.0955, 0.8954, 0.2278, 0.1576, 0.2278, 0.1737, 0.1753, 0.1895, 0.1753, 0.1565, 0.5435, 0.2393, 0.5435, 0.2528, 0.5142, 0.2155, 0.5142, 0.1962, 0.682, 0.1492, 0.682, 0.1652, 0.6463, 0.2008, 0.6463, 0.1825, 0.7282, 0.9157, 0.7287, 0.8724, 0.7309, 0.8699, 0.7309, 0.9182, 0.1733, 0.674, 0.1734, 0.6895, 0.1401, 0.6896, 0.1401, 0.6742, 0.5378, 0.7387, 0.5378, 0.7522, 0.4728, 0.7523, 0.4728, 0.7388, 0.246, 0.6737, 0.2461, 0.6891, 0.2026, 0.6893, 0.2025, 0.6739, 0.4395, 0.7389, 0.4396, 0.7523, 0.4104, 0.7524, 0.4104, 0.7389, 0.4104, 0.7389, 0.4104, 0.7524, 0.3668, 0.7525, 0.3668, 0.739, 0.4728, 0.7388, 0.4728, 0.7523, 0.4396, 0.7523, 0.4395, 0.7389, 0.2025, 0.6739, 0.2026, 0.6893, 0.1734, 0.6895, 0.1733, 0.674, 0.2932, 0.6734, 0.2933, 0.6889, 0.2461, 0.6891, 0.246, 0.6737, 0.9074, 0.4648, 0.9083, 0.4824, 0.8429, 0.4761, 0.8438, 0.4617, 0.9528, 0.4861, 0.9528, 0.5021, 0.9083, 0.4824, 0.9074, 0.4648, 0.1401, 0.6742, 0.1401, 0.6896, 0.07513, 0.69, 0.07505, 0.6745, 0.0377, 0.1665, 0.0377, 0.2021, 0.00054, 0.1721, 0.00054, 0.1554, 0.5142, 0.1962, 0.5142, 0.2155, 0.4638, 0.1667, 0.4638, 0.1513, 0.6096, 0.2393, 0.6096, 0.249, 0.5729, 0.2741, 0.5729, 0.2393, 0.1408, 0.1665, 0.1364, 0.2105, 0.1135, 0.2105, 0.1139, 0.1665, 0.3668, 0.739, 0.3668, 0.7525, 0.3197, 0.7525, 0.3196, 0.7391, 0.8438, 0.4617, 0.8429, 0.4761, 0.7984, 0.463, 0.7984, 0.4496, 0.1753, 0.1565, 0.1753, 0.1895, 0.1364, 0.2105, 0.1408, 0.1665, 0.5729, 0.2393, 0.5729, 0.2741, 0.5435, 0.2528, 0.5435, 0.2393, 0.6463, 0.1825, 0.6463, 0.2008, 0.6096, 0.249, 0.6096, 0.2393, 0.1139, 0.1665, 0.1135, 0.2105, 0.08491, 0.2021, 0.08491, 0.1665, 0.8375, 0.9429, 0.8375, 0.9303, 0.889, 0.9172, 0.889, 0.9291, 0.7345, 0.9705, 0.7345, 0.9563, 0.786, 0.9433, 0.786, 0.9567, 0.786, 0.9567, 0.786, 0.9433, 0.8375, 0.9303, 0.8375, 0.9429, 0.1142, 0.1263, 0.1139, 0.1665, 0.08491, 0.1665, 0.07593, 0.1263, 0.6463, 0.1658, 0.6463, 0.1825, 0.6096, 0.2393, 0.6096, 0.1978, 0.4576, 0.8419, 0.4523, 0.8727, 0.4483, 0.8732, 0.4547, 0.8388, 0.1753, 0.1263, 0.1753, 0.1565, 0.1408, 0.1665, 0.1448, 0.1263, 0.8446, 0.4487, 0.8438, 0.4617, 0.7984, 0.4496, 0.7984, 0.4373, 0.3668, 0.7267, 0.3668, 0.739, 0.3196, 0.7391, 0.3196, 0.7268, 0.1448, 0.1263, 0.1408, 0.1665, 0.1139, 0.1665, 0.1142, 0.1263, 0.4978, 0.8672, 0.4984, 0.8406, 0.5013, 0.8365, 0.5013, 0.8673, 0.5142, 0.1786, 0.5142, 0.1962, 0.4638, 0.1513, 0.4638, 0.1372, 0.0377, 0.1263, 0.0377, 0.1665, 0.00054, 0.1554, 0.00054, 0.1402, 0.14, 0.6601, 0.1401, 0.6742, 0.07505, 0.6745, 0.07498, 0.6604, 0.9528, 0.4715, 0.9528, 0.4861, 0.9074, 0.4648, 0.9066, 0.4487, 0.9066, 0.4487, 0.9074, 0.4648, 0.8438, 0.4617, 0.8446, 0.4487, 0.2931, 0.6593, 0.2932, 0.6734, 0.246, 0.6737, 0.246, 0.6596, 0.2024, 0.6598, 0.2025, 0.6739, 0.1733, 0.674, 0.1732, 0.6599, 0.4728, 0.7266, 0.4728, 0.7388, 0.4395, 0.7389, 0.4395, 0.7266, 0.4103, 0.7267, 0.4104, 0.7389, 0.3668, 0.739, 0.3668, 0.7267, 0.4395, 0.7266, 0.4395, 0.7389, 0.4104, 0.7389, 0.4103, 0.7267, 0.246, 0.6596, 0.246, 0.6737, 0.2025, 0.6739, 0.2024, 0.6598, 0.5378, 0.7265, 0.5378, 0.7387, 0.4728, 0.7388, 0.4728, 0.7266, 0.1732, 0.6599, 0.1733, 0.674, 0.1401, 0.6742, 0.14, 0.6601, 0.07593, 0.1263, 0.08491, 0.1665, 0.0377, 0.1665, 0.0377, 0.1263, 0.682, 0.1118, 0.682, 0.1492, 0.6463, 0.1825, 0.6463, 0.1658, 0.5435, 0.1978, 0.5435, 0.2393, 0.5142, 0.1962, 0.5142, 0.1786, 0.2278, 0.1429, 0.2278, 0.1576, 0.1753, 0.1565, 0.1753, 0.1263, 0.2204, 0.1402, 0.8375, 0.9303, 0.8375, 0.916, 0.889, 0.9038, 0.889, 0.9172, 0.7345, 0.9563, 0.7345, 0.9403, 0.786, 0.9281, 0.786, 0.9433, 0.786, 0.9433, 0.786, 0.9281, 0.8375, 0.916, 0.8375, 0.9303, 0.1123, 0.8662, 0.1465, 0.8662, 0.1465, 0.9115, 0.1123, 0.9115, 0.6948, 0.8687, 0.6944, 0.912, 0.6921, 0.9146, 0.6921, 0.8662, 0.6944, 0.912, 0.7282, 0.9157, 0.7309, 0.9182, 0.6921, 0.9146, 0.7287, 0.8724, 0.6948, 0.8687, 0.6921, 0.8662, 0.7309, 0.8699, 0.9366, 0.09915, 0.8952, 0.09915, 0.8952, 0.06978, 0.9366, 0.06978, 0.9366, 0.1359, 0.8952, 0.1359, 0.8952, 0.09915, 0.9366, 0.09915, 0.4984, 0.8406, 0.4576, 0.8419, 0.4547, 0.8388, 0.5013, 0.8365, 0.4645, 0.9091, 0.4963, 0.9027, 0.4991, 0.9048, 0.4625, 0.9129, 0.4963, 0.9027, 0.4978, 0.8672, 0.5013, 0.8673, 0.4991, 0.9048, 0.4523, 0.8727, 0.4645, 0.9091, 0.4625, 0.9129, 0.4483, 0.8732, 0.8993, 0.2713, 0.8349, 0.2713, 0.8349, 0.2198, 0.8993, 0.2198, 0.8993, 0.3228, 0.8349, 0.3228, 0.8349, 0.2713, 0.8993, 0.2713, 0.7584, 0.2246, 0.7076, 0.2237, 0.7044, 0.2198, 0.7623, 0.2198, 0.7076, 0.2237, 0.6887, 0.2738, 0.6831, 0.2734, 0.7044, 0.2198, 0.7651, 0.2766, 0.7584, 0.2246, 0.7623, 0.2198, 0.7708, 0.2769, 0.6955, 0.3258, 0.7463, 0.3266, 0.7494, 0.3305, 0.6916, 0.3305, 0.7254, 0.8074, 0.7254, 0.8651, 0.6921, 0.8651, 0.6921, 0.8074, 0.8952, 0.00513, 0.9387, 0.00054, 0.9339, 0.0077, 0.9011, 0.009993, 0.9387, 0.00054, 0.9387, 0.06411, 0.9329, 0.05925, 0.9339, 0.0077, 0.8952, 0.0687, 0.8952, 0.00513, 0.9011, 0.009993, 0.9, 0.06154, 0.9387, 0.1369, 0.9387, 0.1947, 0.8952, 0.1947, 0.8952, 0.1369, 0.8901, 0.9206, 0.8901, 0.8548, 0.8968, 0.8611, 0.8957, 0.9142, 0.9441, 0.9255, 0.8901, 0.9206, 0.8957, 0.9142, 0.9374, 0.9192, 0.8901, 0.8548, 0.9441, 0.8596, 0.9384, 0.8661, 0.8968, 0.8611, 0.9066, 0.3844, 0.9066, 0.3374, 0.9066, 0.3374, 0.9066, 0.3844, 0.3152, 0.8143, 0.365, 0.8149, 0.365, 0.8149, 0.3152, 0.8143, 0.8446, 0.3374, 0.8446, 0.3844, 0.9066, 0.3844, 0.9066, 0.3374, 0.8446, 0.4487, 0.8446, 0.3844, 0.9066, 0.3844, 0.9066, 0.4487, 0.9066, 0.4487, 0.8446, 0.4487, 0.8446, 0.4487, 0.9066, 0.4487, 0.9066, 0.3844, 0.9066, 0.4487, 0.9066, 0.4487, 0.9066, 0.3844, 0.8446, 0.3374, 0.8446, 0.3844, 0.8446, 0.3844, 0.8446, 0.3374, 0.8446, 0.4487, 0.8446, 0.3844, 0.8446, 0.3844, 0.8446, 0.4487])
me_cube_002.materials.append(mat_house)
me_cube_002.materials.append(mat_window)
me_cube_002.materials.append(mat_chimney)
me_cube_002.materials.append(mat_door)
me_cube_002.materials.append(mat_roof)
me_cube_002.update()
me_cube = bpy.data.meshes.new('Cube')
me_cube.from_pydata([(0.007771, -0.9728, -1.0), (0.007771, -0.9728, 3.975), (0.0001571, 0.9537, -1.0), (0.0001571, 0.9537, 3.975), (9.216, -0.9728, -1.0), (9.216, -0.9728, 3.975), (9.216, 0.9537, -1.0), (9.216, 0.9537, 3.975)], [], [(0, 1, 3, 2), (2, 3, 7, 6), (6, 7, 5, 4), (4, 5, 1, 0), (2, 6, 4, 0), (7, 3, 1, 5)])
_uv = me_cube.uv_layers.new(name='UVMap')
_uv.uv.foreach_set('vector', [0.375, 0.0, 0.625, 0.0, 0.625, 0.25, 0.375, 0.25, 0.375, 0.25, 0.625, 0.25, 0.625, 0.5, 0.375, 0.5, 0.375, 0.5, 0.625, 0.5, 0.625, 0.75, 0.375, 0.75, 0.375, 0.75, 0.625, 0.75, 0.625, 1.0, 0.375, 1.0, 0.125, 0.5, 0.375, 0.5, 0.375, 0.75, 0.125, 0.75, 0.625, 0.5, 0.875, 0.5, 0.875, 0.75, 0.625, 0.75])
me_cube.update()
me_sphere = bpy.data.meshes.new('Sphere')
me_sphere.from_pydata([(0.2706, 0.2706, 0.9239), (0.5, 0.5, 0.7071), (0.6533, 0.6533, 0.3827), (0.7071, 0.7071, 0.0), (0.6533, 0.6533, -0.3827), (0.5, 0.5, -0.7071), (0.2706, 0.2706, -0.9239), (0.3827, 0.0, 0.9239), (0.7071, 0.0, 0.7071), (0.9239, 0.0, 0.3827), (1.0, 0.0, 0.0), (0.9239, 0.0, -0.3827), (0.7071, 0.0, -0.7071), (0.3827, 0.0, -0.9239), (0.2706, -0.2706, 0.9239), (0.5, -0.5, 0.7071), (0.6533, -0.6533, 0.3827), (0.7071, -0.7071, 0.0), (0.6533, -0.6533, -0.3827), (0.5, -0.5, -0.7071), (0.2706, -0.2706, -0.9239), (0.0, -0.3827, 0.9239), (0.0, -0.7071, 0.7071), (0.0, -0.9239, 0.3827), (0.0, -1.0, 0.0), (0.0, -0.9239, -0.3827), (0.0, -0.7071, -0.7071), (0.0, -0.3827, -0.9239), (-0.2706, -0.2706, 0.9239), (-0.5, -0.5, 0.7071), (-0.6533, -0.6533, 0.3827), (-0.7071, -0.7071, 0.0), (-0.6533, -0.6533, -0.3827), (-0.5, -0.5, -0.7071), (-0.2706, -0.2706, -0.9239), (-0.3827, 0.0, 0.9239), (-0.7071, 0.0, 0.7071), (-0.9239, 0.0, 0.3827), (-1.0, 0.0, 0.0), (-0.9239, 0.0, -0.3827), (-0.7071, 0.0, -0.7071), (-0.3827, 0.0, -0.9239), (-0.2706, 0.2706, 0.9239), (-0.5, 0.5, 0.7071), (-0.6533, 0.6533, 0.3827), (-0.7071, 0.7071, 0.0), (-0.6533, 0.6533, -0.3827), (-0.5, 0.5, -0.7071), (-0.2706, 0.2706, -0.9239), (0.0, 0.0, -1.0), (0.0, 0.0, 1.0), (0.0, 0.3827, 0.9239), (0.0, 0.7071, 0.7071), (0.0, 0.9239, 0.3827), (0.0, 1.0, 0.0), (0.0, 0.9239, -0.3827), (0.0, 0.7071, -0.7071), (0.0, 0.3827, -0.9239)], [], [(57, 56, 5, 6), (55, 54, 3, 4), (53, 52, 1, 2), (51, 50, 0), (49, 57, 6), (56, 55, 4, 5), (54, 53, 2, 3), (52, 51, 0, 1), (2, 1, 8, 9), (0, 50, 7), (49, 6, 13), (5, 4, 11, 12), (3, 2, 9, 10), (1, 0, 7, 8), (6, 5, 12, 13), (4, 3, 10, 11), (49, 13, 20), (12, 11, 18, 19), (10, 9, 16, 17), (8, 7, 14, 15), (13, 12, 19, 20), (11, 10, 17, 18), (9, 8, 15, 16), (7, 50, 14), (15, 14, 21, 22), (20, 19, 26, 27), (18, 17, 24, 25), (16, 15, 22, 23), (14, 50, 21), (49, 20, 27), (19, 18, 25, 26), (17, 16, 23, 24), (27, 26, 33, 34), (25, 24, 31, 32), (23, 22, 29, 30), (21, 50, 28), (49, 27, 34), (26, 25, 32, 33), (24, 23, 30, 31), (22, 21, 28, 29), (28, 50, 35), (49, 34, 41), (33, 32, 39, 40), (31, 30, 37, 38), (29, 28, 35, 36), (34, 33, 40, 41), (32, 31, 38, 39), (30, 29, 36, 37), (40, 39, 46, 47), (38, 37, 44, 45), (36, 35, 42, 43), (41, 40, 47, 48), (39, 38, 45, 46), (37, 36, 43, 44), (35, 50, 42), (49, 41, 48), (48, 47, 56, 57), (46, 45, 54, 55), (44, 43, 52, 53), (42, 50, 51), (49, 48, 57), (47, 46, 55, 56), (45, 44, 53, 54), (43, 42, 51, 52)])
_uv = me_sphere.uv_layers.new(name='UVMap')
_uv.uv.foreach_set('vector', [0.75, 0.125, 0.75, 0.25, 0.625, 0.25, 0.625, 0.125, 0.75, 0.375, 0.75, 0.5, 0.625, 0.5, 0.625, 0.375, 0.75, 0.625, 0.75, 0.75, 0.625, 0.75, 0.625, 0.625, 0.75, 0.875, 0.6875, 1.0, 0.625, 0.875, 0.6875, 5.96e-08, 0.75, 0.125, 0.625, 0.125, 0.75, 0.25, 0.75, 0.375, 0.625, 0.375, 0.625, 0.25, 0.75, 0.5, 0.75, 0.625, 0.625, 0.625, 0.625, 0.5, 0.75, 0.75, 0.75, 0.875, 0.625, 0.875, 0.625, 0.75, 0.625, 0.625, 0.625, 0.75, 0.5, 0.75, 0.5, 0.625, 0.625, 0.875, 0.5625, 1.0, 0.5, 0.875, 0.5625, 5.96e-08, 0.625, 0.125, 0.5, 0.125, 0.625, 0.25, 0.625, 0.375, 0.5, 0.375, 0.5, 0.25, 0.625, 0.5, 0.625, 0.625, 0.5, 0.625, 0.5, 0.5, 0.625, 0.75, 0.625, 0.875, 0.5, 0.875, 0.5, 0.75, 0.625, 0.125, 0.625, 0.25, 0.5, 0.25, 0.5, 0.125, 0.625, 0.375, 0.625, 0.5, 0.5, 0.5, 0.5, 0.375, 0.4375, 5.96e-08, 0.5, 0.125, 0.375, 0.125, 0.5, 0.25, 0.5, 0.375, 0.375, 0.375, 0.375, 0.25, 0.5, 0.5, 0.5, 0.625, 0.375, 0.625, 0.375, 0.5, 0.5, 0.75, 0.5, 0.875, 0.375, 0.875, 0.375, 0.75, 0.5, 0.125, 0.5, 0.25, 0.375, 0.25, 0.375, 0.125, 0.5, 0.375, 0.5, 0.5, 0.375, 0.5, 0.375, 0.375, 0.5, 0.625, 0.5, 0.75, 0.375, 0.75, 0.375, 0.625, 0.5, 0.875, 0.4375, 1.0, 0.375, 0.875, 0.375, 0.75, 0.375, 0.875, 0.25, 0.875, 0.25, 0.75, 0.375, 0.125, 0.375, 0.25, 0.25, 0.25, 0.25, 0.125, 0.375, 0.375, 0.375, 0.5, 0.25, 0.5, 0.25, 0.375, 0.375, 0.625, 0.375, 0.75, 0.25, 0.75, 0.25, 0.625, 0.375, 0.875, 0.3125, 1.0, 0.25, 0.875, 0.3125, 5.96e-08, 0.375, 0.125, 0.25, 0.125, 0.375, 0.25, 0.375, 0.375, 0.25, 0.375, 0.25, 0.25, 0.375, 0.5, 0.375, 0.625, 0.25, 0.625, 0.25, 0.5, 0.25, 0.125, 0.25, 0.25, 0.125, 0.25, 0.125, 0.125, 0.25, 0.375, 0.25, 0.5, 0.125, 0.5, 0.125, 0.375, 0.25, 0.625, 0.25, 0.75, 0.125, 0.75, 0.125, 0.625, 0.25, 0.875, 0.1875, 1.0, 0.125, 0.875, 0.1875, 5.96e-08, 0.25, 0.125, 0.125, 0.125, 0.25, 0.25, 0.25, 0.375, 0.125, 0.375, 0.125, 0.25, 0.25, 0.5, 0.25, 0.625, 0.125, 0.625, 0.125, 0.5, 0.25, 0.75, 0.25, 0.875, 0.125, 0.875, 0.125, 0.75, 0.125, 0.875, 0.0625, 1.0, 0.0, 0.875, 0.0625, 5.96e-08, 0.125, 0.125, 0.0, 0.125, 0.125, 0.25, 0.125, 0.375, 0.0, 0.375, 0.0, 0.25, 0.125, 0.5, 0.125, 0.625, 0.0, 0.625, 0.0, 0.5, 0.125, 0.75, 0.125, 0.875, 0.0, 0.875, 0.0, 0.75, 0.125, 0.125, 0.125, 0.25, 0.0, 0.25, 0.0, 0.125, 0.125, 0.375, 0.125, 0.5, 0.0, 0.5, 0.0, 0.375, 0.125, 0.625, 0.125, 0.75, 0.0, 0.75, 0.0, 0.625, 1.0, 0.25, 1.0, 0.375, 0.875, 0.375, 0.875, 0.25, 1.0, 0.5, 1.0, 0.625, 0.875, 0.625, 0.875, 0.5, 1.0, 0.75, 1.0, 0.875, 0.875, 0.875, 0.875, 0.75, 1.0, 0.125, 1.0, 0.25, 0.875, 0.25, 0.875, 0.125, 1.0, 0.375, 1.0, 0.5, 0.875, 0.5, 0.875, 0.375, 1.0, 0.625, 1.0, 0.75, 0.875, 0.75, 0.875, 0.625, 1.0, 0.875, 0.9375, 1.0, 0.875, 0.875, 0.9375, 5.96e-08, 1.0, 0.125, 0.875, 0.125, 0.875, 0.125, 0.875, 0.25, 0.75, 0.25, 0.75, 0.125, 0.875, 0.375, 0.875, 0.5, 0.75, 0.5, 0.75, 0.375, 0.875, 0.625, 0.875, 0.75, 0.75, 0.75, 0.75, 0.625, 0.875, 0.875, 0.8125, 1.0, 0.75, 0.875, 0.8125, 5.96e-08, 0.875, 0.125, 0.75, 0.125, 0.875, 0.25, 0.875, 0.375, 0.75, 0.375, 0.75, 0.25, 0.875, 0.5, 0.875, 0.625, 0.75, 0.625, 0.75, 0.5, 0.875, 0.75, 0.875, 0.875, 0.75, 0.875, 0.75, 0.75])
me_sphere.update()

# ---- objects
ob_house = bpy.data.objects.new('house', me_cube_002)
ob_house_collision_colonly = bpy.data.objects.new('house_collision-colonly', me_cube)
ob_sphere = bpy.data.objects.new('Sphere', me_sphere)

# ---- transforms, parenting, visibility, modifiers, constraints
ob_house.location = (2.571, -2.751, 2.751)
ob_house_collision_colonly.location = (0.0, -2.724, 1.0)
ob_house_collision_colonly.scale = (1.0, 2.855, 1.0)
ob_sphere.location = (7.861, 0.1491, 1.287)
ob_sphere.rotation_euler = (1.571, 0.0, 0.0)
ob_sphere.scale = (0.08067, 0.08067, 0.08067)

# ---- collection membership
col_collection.objects.link(ob_house)
col_collection.objects.link(ob_house_collision_colonly)
col_collection.objects.link(ob_sphere)

# ---- scene / render settings (as saved in the file)
scene.frame_start = 1; scene.frame_end = 250; scene.frame_set(2)
scene.render.engine = 'BLENDER_EEVEE_NEXT'
bpy.context.view_layer.update()

# ---- added for rendering (the .blend has no active camera and no usable light): camera, sun
cam_auto = bpy.data.cameras.new('AutoCamera')
cam_auto.lens = 50.0
cam_auto.sensor_width = 36.0
cam_auto.clip_end = 1000.0
ob_auto_camera = bpy.data.objects.new('AutoCamera', cam_auto)
scene.collection.objects.link(ob_auto_camera)
ob_auto_camera.location = (17.978, -18.9202, 15.3583)
ob_auto_camera.rotation_euler = (1.09748, -7.21219e-08, 0.694738)
scene.camera = ob_auto_camera
light_auto_sun = bpy.data.lights.new('AutoSun', 'SUN')
light_auto_sun.energy = 3.0
light_auto_sun.angle = 0.0523599
ob_auto_sun = bpy.data.objects.new('AutoSun', light_auto_sun)
scene.collection.objects.link(ob_auto_sun)
ob_auto_sun.rotation_euler = (0.872665, 0.174533, 0.523599)
bpy.context.view_layer.update()
